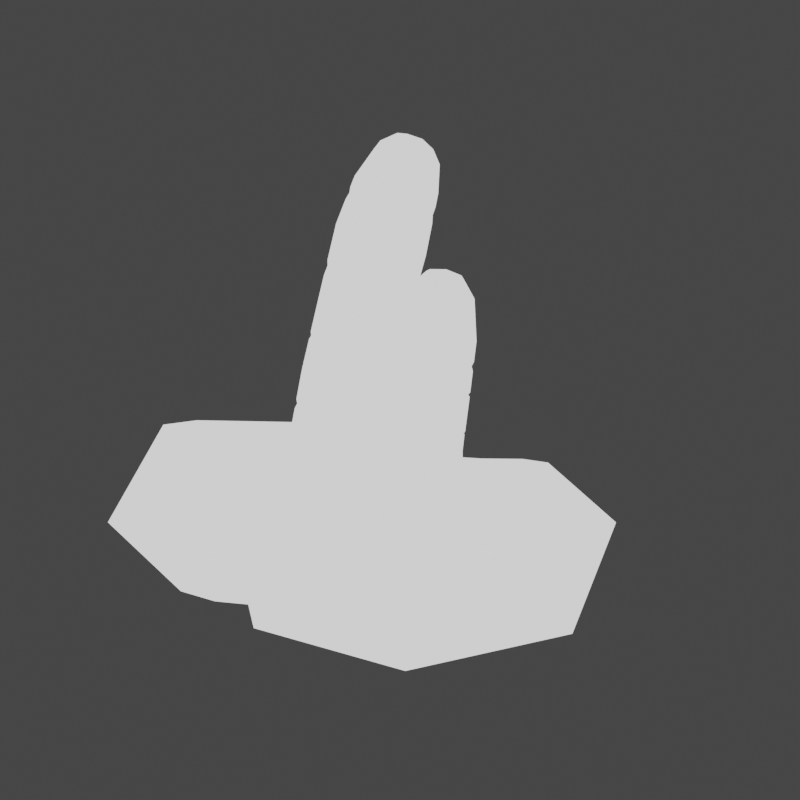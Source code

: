 # Source: Detritive_Trematode.blend  (saved by Blender 2.90.8; exported with 4.5.12 LTS)
import bpy
from mathutils import Matrix  # noqa: F401  (used for matrix-valued properties, if any)

bpy.ops.wm.read_factory_settings(use_empty=True)
scene = bpy.context.scene
scene.name = 'Scene'

# ---- collections
col_collection = bpy.data.collections.new('Collection'); scene.collection.children.link(col_collection)

# ---- images (referenced by path relative to the original .blend; pixels are not part of the script)
import os
ASSET_DIR = os.environ.get("B2B_ASSET_DIR", "")  # directory of the original .blend (textures are referenced by path, not embedded)
HERE = os.path.dirname(os.path.abspath(__file__))  # packed textures are extracted next to this script under _unpacked/

def load_image(name, relpath, width, height, colorspace="sRGB"):
    """Load a texture the original file referenced (path relative to the .blend, or extracted next to this script)."""
    p = next((c for c in (os.path.join(HERE, relpath), os.path.join(ASSET_DIR, relpath)) if relpath and os.path.exists(c)), "")
    if p:
        img = bpy.data.images.load(p, check_existing=True)
        img.name = name
    else:  # same state as the original file: an image datablock whose file is absent (Cycles renders it pink)
        img = bpy.data.images.new(name, width, height)
        img.source = "FILE"
        img.filepath = "//" + (relpath or name)
    img.colorspace_settings.name = colorspace
    return img
img_bodysuit02_base_color = load_image('BodySuit02 Base Color', 'BodySuit02 Base Color.png', 1024, 1024, 'sRGB')

# ---- materials (node trees are filled in below, after node groups)
mat_bodysuit02 = bpy.data.materials.new('BodySuit02')
mat_bodysuit02.alpha_threshold = 0.0
mat_bodysuit02.use_backface_culling = True
mat_bodysuit02.use_transparent_shadow = False
mat_bodysuit02.diffuse_color = (1.0, 1.0, 1.0, 1.0)
mat_bodysuit02.roughness = 0.5
mat_bodysuit02.specular_intensity = 0.0
mat_material_001 = bpy.data.materials.new('Material.001')
mat_material_001.use_backface_culling = True
mat_material_001.use_transparent_shadow = False

# ---- node groups
ng_kirytoonshader_eevee_001 = bpy.data.node_groups.new('KiryToonShader_Eevee.001', 'ShaderNodeTree')
_s = ng_kirytoonshader_eevee_001.interface.new_socket(name='Emission', in_out='OUTPUT', socket_type='NodeSocketShader')
_s = ng_kirytoonshader_eevee_001.interface.new_socket(name='Ver1.00', in_out='OUTPUT', socket_type='NodeSocketFloat')
_s.min_value = 0.0
_s.max_value = 0.0
_s = ng_kirytoonshader_eevee_001.interface.new_socket(name='Strength', in_out='INPUT', socket_type='NodeSocketFloat')
_s.default_value = 1.0
_s.min_value = 0.0
_s.max_value = 1e+06
_s = ng_kirytoonshader_eevee_001.interface.new_socket(name='BaseColor', in_out='INPUT', socket_type='NodeSocketColor')
_s.default_value = (0.214, 0.214, 0.214, 1.0)
_s = ng_kirytoonshader_eevee_001.interface.new_socket(name='Transparency', in_out='INPUT', socket_type='NodeSocketFloat')
_s.subtype = 'FACTOR'
_s.default_value = 1.0
_s.min_value = 0.0
_s.max_value = 1.0
_s = ng_kirytoonshader_eevee_001.interface.new_socket(name='Normal', in_out='INPUT', socket_type='NodeSocketVector')
_s.min_value = 0.0
_s.max_value = -3.403e+38
_s = ng_kirytoonshader_eevee_001.interface.new_socket(name='ShadowColor', in_out='INPUT', socket_type='NodeSocketColor')
_s = ng_kirytoonshader_eevee_001.interface.new_socket(name='Shadow_CTRL(Blue_On__Red_Off)', in_out='INPUT', socket_type='NodeSocketColor')
_s.default_value = (1.0, 1.0, 1.0, 1.0)
_s = ng_kirytoonshader_eevee_001.interface.new_socket(name='ShadowPower', in_out='INPUT', socket_type='NodeSocketFloat')
_s.default_value = 0.5
_s.min_value = 0.0
_s = ng_kirytoonshader_eevee_001.interface.new_socket(name='Shadow_Multiply_or_Mix', in_out='INPUT', socket_type='NodeSocketFloat')
_s.subtype = 'FACTOR'
_s.min_value = 0.0
_s.max_value = 1.0
_s = ng_kirytoonshader_eevee_001.interface.new_socket(name='Shadow_ToonCtrl', in_out='INPUT', socket_type='NodeSocketFloat')
_s.default_value = 5.0
_s.min_value = 0.0
_s.max_value = 1e+04
_s = ng_kirytoonshader_eevee_001.interface.new_socket(name='SpecularColor', in_out='INPUT', socket_type='NodeSocketColor')
_s.default_value = (1.0, 1.0, 1.0, 1.0)
_s = ng_kirytoonshader_eevee_001.interface.new_socket(name='SpcMap', in_out='INPUT', socket_type='NodeSocketColor')
_s.default_value = (1.0, 1.0, 1.0, 1.0)
_s = ng_kirytoonshader_eevee_001.interface.new_socket(name='Roughness', in_out='INPUT', socket_type='NodeSocketFloat')
_s.subtype = 'FACTOR'
_s.default_value = 0.2
_s.min_value = 0.0
_s.max_value = 1.0
_s = ng_kirytoonshader_eevee_001.interface.new_socket(name='Shadow_SpcPower', in_out='INPUT', socket_type='NodeSocketFloat')
_s.subtype = 'FACTOR'
_s.min_value = 0.0
_s.max_value = 1.0
_s = ng_kirytoonshader_eevee_001.interface.new_socket(name='Specular_Add_or_Mix', in_out='INPUT', socket_type='NodeSocketFloat')
_s.subtype = 'FACTOR'
_s.min_value = 0.0
_s.max_value = 1.0
_s = ng_kirytoonshader_eevee_001.interface.new_socket(name='Specular_ToonCtrl', in_out='INPUT', socket_type='NodeSocketFloat')
_s.default_value = 5.0
_s.min_value = 0.0
_s.max_value = 1e+04
_s = ng_kirytoonshader_eevee_001.interface.new_socket(name='HairSpecular_Ctrl(Nomal)', in_out='INPUT', socket_type='NodeSocketVector')
_s.min_value = 0.0
_s.max_value = -3.403e+38
_s = ng_kirytoonshader_eevee_001.interface.new_socket(name='Specular_Default_or_Hair', in_out='INPUT', socket_type='NodeSocketFloat')
_s.subtype = 'FACTOR'
_s.min_value = 0.0
_s.max_value = 1.0
_s = ng_kirytoonshader_eevee_001.interface.new_socket(name='HairSpecular_Height', in_out='INPUT', socket_type='NodeSocketFloat')
_s = ng_kirytoonshader_eevee_001.interface.new_socket(name='HairSpecular_Width', in_out='INPUT', socket_type='NodeSocketFloat')
_s.default_value = 0.2
_s = ng_kirytoonshader_eevee_001.interface.new_socket(name='HairSpecular_Hardness', in_out='INPUT', socket_type='NodeSocketFloat')
_s.default_value = 20.0
_s.min_value = 0.0
_s = ng_kirytoonshader_eevee_001.interface.new_socket(name='RimColor', in_out='INPUT', socket_type='NodeSocketColor')
_s.default_value = (0.214, 0.214, 0.214, 1.0)
_s = ng_kirytoonshader_eevee_001.interface.new_socket(name='RimPower', in_out='INPUT', socket_type='NodeSocketFloat')
_s.default_value = 2.0
_s.min_value = 0.0
_s = ng_kirytoonshader_eevee_001.interface.new_socket(name='Shadow_RimPowar', in_out='INPUT', socket_type='NodeSocketFloat')
_s.subtype = 'FACTOR'
_s.default_value = 0.5
_s.min_value = 0.0
_s.max_value = 1.0
_s = ng_kirytoonshader_eevee_001.interface.new_socket(name='Rim_ToonCtrl', in_out='INPUT', socket_type='NodeSocketFloat')
_s.default_value = 0.25
_s.min_value = 0.0
_s.max_value = 100.0
_N = ng_kirytoonshader_eevee_001.nodes; _L = ng_kirytoonshader_eevee_001.links
n0 = _N.new('NodeFrame'); n0.name = 'Specular_Mix_Frame'; n0.location = (1100, 673)
n0.label = 'Specular_Mix'
n0.width = 872
n1 = _N.new('NodeFrame'); n1.name = 'Rim_Frame'; n1.location = (2176, 764)
n1.label = 'Rim'
n1.width = 2226
n2 = _N.new('NodeFrame'); n2.name = 'Specular_Hair_Frame'; n2.location = (-2264, -452)
n2.label = 'Specular_Hair'
n2.width = 1780
n3 = _N.new('NodeFrame'); n3.name = 'BaseColor_Shadow_Frame'; n3.location = (-3656, 1290)
n3.label = 'BaseColor_Shadow'
n3.width = 3876
n4 = _N.new('NodeFrame'); n4.name = 'Frame'; n4.location = (224, -38)
n4.label = 'Shadow_CTRL(Blue_On__Red_Off)'
n4.width = 451
n5 = _N.new('NodeFrame'); n5.name = 'Specular_Frame'; n5.location = (-2425, 447)
n5.label = 'Specular'
n5.width = 3442
n6 = _N.new('NodeReroute'); n6.name = 'Reroute.019'; n6.location = (38, -38)
n6.width = 16
n7 = _N.new('NodeReroute'); n7.name = 'Reroute.009'; n7.location = (215, -38)
n7.width = 16
n8 = _N.new('ShaderNodeMix'); n8.name = 'Mix.007'; n8.location = (378, -174)
n8.label = 'Specular_Mix'
n8.data_type = 'RGBA'
n9 = _N.new('ShaderNodeMix'); n9.name = 'Mix.009'; n9.location = (375, -378)
n9.label = 'Specular_Add'
n9.width = 172
n9.data_type = 'RGBA'
n9.blend_type = 'ADD'
n10 = _N.new('NodeReroute'); n10.name = 'Reroute.011'; n10.location = (337, -286)
n10.width = 16
n10.socket_idname = 'NodeSocketFloat'
n11 = _N.new('NodeReroute'); n11.name = 'Reroute.010'; n11.location = (67, -531)
n11.width = 16
n12 = _N.new('NodeReroute'); n12.name = 'Reroute.037'; n12.location = (834, -133)
n12.width = 16
n13 = _N.new('ShaderNodeSeparateColor'); n13.name = 'Separate HSV.001'; n13.location = (134, -207)
n14 = _N.new('ShaderNodeMix'); n14.name = 'Mix.010'; n14.location = (630, -99)
n14.label = 'Ctrl_Specular_Add_or_Mix'
n14.width = 175
n14.data_type = 'RGBA'
n15 = _N.new('NodeReroute'); n15.name = 'Reroute.044'; n15.location = (2968, -311)
n15.width = 16
n16 = _N.new('NodeReroute'); n16.name = 'Reroute.039'; n16.location = (304, -168)
n16.width = 16
n17 = _N.new('NodeReroute'); n17.name = 'Reroute.038'; n17.location = (165, -228)
n17.width = 16
n18 = _N.new('ShaderNodeFresnel'); n18.name = 'Fresnel'; n18.location = (732, -374)
n18.width = 196
n19 = _N.new('ShaderNodeMath'); n19.name = 'Math.006'; n19.location = (1371, -534)
n19.operation = 'MULTIPLY'
n19.inputs[1].default_value = -1.0
n19.inputs[2].default_value = 0.0
n20 = _N.new('ShaderNodeMath'); n20.name = 'Math.007'; n20.location = (1538, -533)
n20.inputs[1].default_value = 1.0
n20.inputs[2].default_value = 0.0
n21 = _N.new('ShaderNodeValToRGB'); n21.name = 'ColorRamp.003'; n21.location = (1086, -212)
while len(n21.color_ramp.elements) > 1: n21.color_ramp.elements.remove(n21.color_ramp.elements[-1])
n21.color_ramp.elements[0].position = 0.0; n21.color_ramp.elements[0].color = (0.0, 0.0, 0.0, 1.0)
_e = n21.color_ramp.elements.new(0.125); _e.color = (1.0, 1.0, 1.0, 1.0)
n22 = _N.new('ShaderNodeMath'); n22.name = 'Math.004'; n22.location = (558, -400)
n22.inputs[0].default_value = 1.0
n22.inputs[2].default_value = 0.0
n23 = _N.new('ShaderNodeMath'); n23.name = 'Math.008'; n23.location = (338, -401)
n23.operation = 'MULTIPLY'
n23.inputs[1].default_value = 0.05
n23.inputs[2].default_value = 0.0
n24 = _N.new('ShaderNodeBrightContrast'); n24.name = 'Bright/Contrast.002'; n24.location = (1399, -270)
n25 = _N.new('ShaderNodeMix'); n25.name = 'Mix.014'; n25.location = (2056, -30)
n25.data_type = 'RGBA'
n25.blend_type = 'SCREEN'
n25.inputs[0].default_value = 1.0
n26 = _N.new('ShaderNodeMix'); n26.name = 'Mix.013'; n26.location = (1848, -209)
n26.data_type = 'RGBA'
n26.inputs[6].default_value = (0.0, 0.0, 0.0, 1.0)
n27 = _N.new('ShaderNodeMix'); n27.name = 'Mix.015'; n27.location = (1720, -429)
n27.data_type = 'RGBA'
n27.blend_type = 'MULTIPLY'
n28 = _N.new('ShaderNodeValToRGB'); n28.name = 'ColorRamp'; n28.location = (-2762, -287)
while len(n28.color_ramp.elements) > 1: n28.color_ramp.elements.remove(n28.color_ramp.elements[-1])
n28.color_ramp.elements[0].position = 0.05; n28.color_ramp.elements[0].color = (1.0, 1.0, 1.0, 1.0)
_e = n28.color_ramp.elements.new(0.95); _e.color = (0.0, 0.0, 0.0, 1.0)
n29 = _N.new('NodeReroute'); n29.name = 'Reroute.043'; n29.location = (-2497, -322)
n29.width = 16
n30 = _N.new('NodeReroute'); n30.name = 'Reroute.004'; n30.location = (-2791, -477)
n30.width = 16
n30.socket_idname = 'NodeSocketFloat'
n30.inputs[0].default_value = 0.0
n31 = _N.new('NodeReroute'); n31.name = 'Reroute.005'; n31.location = (-2931, -485)
n31.width = 16
n32 = _N.new('NodeReroute'); n32.name = 'Reroute.021'; n32.location = (1742, -63)
n32.width = 16
n33 = _N.new('NodeReroute'); n33.name = 'Reroute.034'; n33.location = (642, -191)
n33.width = 16
n34 = _N.new('ShaderNodeMath'); n34.name = 'Math.001'; n34.location = (639, -217)
n34.inputs[2].default_value = 0.0
n35 = _N.new('ShaderNodeVectorMath'); n35.name = 'Vector Math'; n35.location = (396, -277)
n35.operation = 'DOT_PRODUCT'
n36 = _N.new('ShaderNodeNewGeometry'); n36.name = 'Geometry'; n36.location = (112, -349)
n37 = _N.new('ShaderNodeValToRGB'); n37.name = 'ColorRamp.002'; n37.location = (829, -212)
while len(n37.color_ramp.elements) > 1: n37.color_ramp.elements.remove(n37.color_ramp.elements[-1])
n37.color_ramp.elements[0].position = 0.0; n37.color_ramp.elements[0].color = (0.0, 0.0, 0.0, 1.0)
_e = n37.color_ramp.elements.new(0.5); _e.color = (1.0, 1.0, 1.0, 1.0)
_e = n37.color_ramp.elements.new(1.0); _e.color = (0.0, 0.0, 0.0, 1.0)
n38 = _N.new('ShaderNodeMath'); n38.name = 'Math.002'; n38.location = (1114, -213)
n38.inputs[2].default_value = 0.0
n39 = _N.new('ShaderNodeMix'); n39.name = 'Mix.012'; n39.location = (1556, -30)
n39.data_type = 'RGBA'
n39.blend_type = 'MULTIPLY'
n40 = _N.new('ShaderNodeMath'); n40.name = 'Math.003'; n40.location = (1311, -252)
n40.operation = 'POWER'
n40.inputs[2].default_value = 0.0
n41 = _N.new('ShaderNodeInvert'); n41.name = 'Invert.004'; n41.location = (1286, -53)
n42 = _N.new('NodeReroute'); n42.name = 'Reroute.002'; n42.location = (2633, -699)
n42.width = 16
n43 = _N.new('ShaderNodeMix'); n43.name = 'Mix'; n43.location = (2667, -543)
n43.data_type = 'RGBA'
n43.blend_type = 'COLOR'
n43.inputs[0].default_value = 1.0
n43.inputs[6].default_value = (1.0, 1.0, 1.0, 1.0)
n44 = _N.new('ShaderNodeInvert'); n44.name = 'Invert'; n44.location = (2832, -497)
n45 = _N.new('ShaderNodeHueSaturation'); n45.name = 'Hue Saturation Value'; n45.location = (2991, -504)
n45.hide = True
n45.inputs[0].default_value = 1.0
n46 = _N.new('ShaderNodeMix'); n46.name = 'Mix.004'; n46.location = (2746, -249)
n46.label = 'Shadow_Multiplication'
n46.width = 172
n46.data_type = 'RGBA'
n46.blend_type = 'MULTIPLY'
n47 = _N.new('ShaderNodeMix'); n47.name = 'Mix.002'; n47.location = (3650, -117)
n47.data_type = 'RGBA'
n47.blend_type = 'SCREEN'
n47.inputs[0].default_value = 0.15
n48 = _N.new('NodeReroute'); n48.name = 'Reroute.045'; n48.location = (2451, -153)
n48.width = 16
n49 = _N.new('NodeReroute'); n49.name = 'Reroute.001'; n49.location = (2678, -383)
n49.width = 16
n50 = _N.new('NodeReroute'); n50.name = 'Reroute'; n50.location = (2678, -406)
n50.width = 16
n51 = _N.new('NodeReroute'); n51.name = 'Reroute.032'; n51.location = (2295, -773)
n51.width = 16
n52 = _N.new('NodeReroute'); n52.name = 'Reroute.020'; n52.location = (3838, -152)
n52.width = 16
n53 = _N.new('NodeReroute'); n53.name = 'Reroute.003'; n53.location = (1752, -697)
n53.width = 16
n54 = _N.new('ShaderNodeMix'); n54.name = 'Mix.001'; n54.location = (2910, -37)
n54.label = 'Shadow_Mix'
n54.data_type = 'RGBA'
n55 = _N.new('NodeReroute'); n55.name = 'Reroute.006'; n55.location = (1788, -102)
n55.width = 16
n55.socket_idname = 'NodeSocketFloat'
n56 = _N.new('ShaderNodeMix'); n56.name = 'Mix.018'; n56.location = (2169, -104)
n56.data_type = 'RGBA'
n56.inputs[6].default_value = (1.0, 1.0, 1.0, 1.0)
n57 = _N.new('ShaderNodeShaderToRGB'); n57.name = 'Shader to RGB'; n57.location = (527, -347)
n58 = _N.new('ShaderNodeEeveeSpecular'); n58.name = 'Specular'; n58.location = (354, -395)
n58.inputs[0].default_value = (1.0, 1.0, 1.0, 1.0)
n58.inputs[1].default_value = (0.0, 0.0, 0.0, 1.0)
n58.inputs[2].default_value = 0.0
n59 = _N.new('NodeReroute'); n59.name = 'Reroute.008'; n59.location = (770, -384)
n59.width = 16
n60 = _N.new('ShaderNodeMath'); n60.name = 'Math'; n60.location = (967, -270)
n60.operation = 'POWER'
n60.inputs[2].default_value = 0.0
n61 = _N.new('ShaderNodeMath'); n61.name = 'Math.005'; n61.location = (788, -479)
n61.operation = 'MULTIPLY'
n61.inputs[0].default_value = 10.0
n61.inputs[2].default_value = 0.0
n62 = _N.new('ShaderNodeInvert'); n62.name = 'Invert.002'; n62.location = (1770, -273)
n63 = _N.new('ShaderNodeSeparateColor'); n63.name = 'Separate RGB'; n63.location = (281, -30)
n64 = _N.new('ShaderNodeBrightContrast'); n64.name = 'Bright/Contrast'; n64.location = (1244, -314)
n65 = _N.new('ShaderNodeMix'); n65.name = 'Mix.020'; n65.location = (1492, -199)
n65.data_type = 'RGBA'
n65.clamp_result = True
n65.inputs[6].default_value = (1.0, 1.0, 1.0, 1.0)
n66 = _N.new('NodeReroute'); n66.name = 'Reroute.033'; n66.location = (727, -773)
n66.width = 16
n67 = _N.new('ShaderNodeMix'); n67.name = 'Mix.003'; n67.location = (3409, -44)
n67.label = 'Ctrl_Shadow_Multiply_or_Mix'
n67.width = 196
n67.data_type = 'RGBA'
n68 = _N.new('NodeGroupInput'); n68.name = 'Group Input.005'; n68.location = (30, -528)
n69 = _N.new('NodeGroupInput'); n69.name = 'Group Input.015'; n69.location = (30, -37)
n69.width = 216
n70 = _N.new('NodeGroupInput'); n70.name = 'Group Input.006'; n70.location = (526, -464)
n71 = _N.new('NodeGroupInput'); n71.name = 'Group Input.007'; n71.location = (2476, -346)
n72 = _N.new('NodeGroupInput'); n72.name = 'Group Input.008'; n72.location = (3168, -30)
n72.width = 185
n73 = _N.new('NodeGroupInput'); n73.name = 'Group Input.011'; n73.location = (30, -266)
n73.width = 228
n74 = _N.new('NodeGroupInput'); n74.name = 'Group Input.012'; n74.location = (291, -471)
n74.width = 228
n75 = _N.new('NodeGroupInput'); n75.name = 'Group Input.013'; n75.location = (838, -476)
n75.width = 228
n76 = _N.new('NodeGroupInput'); n76.name = 'Group Input.017'; n76.location = (1011, -101)
n76.width = 228
n77 = _N.new('NodeGroupInput'); n77.name = 'Group Input.001'; n77.location = (313, -59)
n77.width = 228
n78 = _N.new('NodeGroupInput'); n78.name = 'Group Input.009'; n78.location = (30, -501)
n78.width = 228
n79 = _N.new('NodeGroupInput'); n79.name = 'Group Input.010'; n79.location = (1078, -453)
n79.width = 228
n80 = _N.new('ShaderNodeEmission'); n80.name = 'Emission'; n80.location = (4773, 751)
n81 = _N.new('ShaderNodeMixShader'); n81.name = 'Mix Shader'; n81.location = (5009, 746)
n82 = _N.new('ShaderNodeBsdfTransparent'); n82.name = 'Transparent BSDF'; n82.location = (4800, 574)
n83 = _N.new('NodeGroupInput'); n83.name = 'Group Input'; n83.location = (4592, 618)
n84 = _N.new('NodeGroupOutput'); n84.name = 'Group Output.001'; n84.location = (5215, 744)
n84.inputs[1].default_value = 0.0
n85 = _N.new('ShaderNodeMix'); n85.name = 'Mix.016'; n85.location = (1168, -253)
n85.data_type = 'RGBA'
n85.blend_type = 'MULTIPLY'
n85.inputs[0].default_value = 1.0
n86 = _N.new('ShaderNodeEeveeSpecular'); n86.name = 'Specular.001'; n86.location = (369, -402)
n86.inputs[0].default_value = (0.0, 0.0, 0.0, 1.0)
n86.inputs[1].default_value = (1.0, 1.0, 1.0, 1.0)
n87 = _N.new('ShaderNodeShaderToRGB'); n87.name = 'Shader to RGB.001'; n87.location = (541, -354)
n88 = _N.new('ShaderNodeBrightContrast'); n88.name = 'Bright/Contrast.001'; n88.location = (1479, -358)
n89 = _N.new('NodeReroute'); n89.name = 'Reroute.007'; n89.location = (1378, -463)
n89.width = 16
n90 = _N.new('ShaderNodeMix'); n90.name = 'Mix.011'; n90.location = (2064, -144)
n90.label = 'Ctrl_Specular_Nomal_or_Hair'
n90.width = 207
n90.data_type = 'RGBA'
n91 = _N.new('NodeReroute'); n91.name = 'Reroute.022'; n91.location = (1969, -322)
n91.width = 16
n92 = _N.new('NodeReroute'); n92.name = 'Reroute.012'; n92.location = (3404, -260)
n92.width = 16
n93 = _N.new('ShaderNodeHueSaturation'); n93.name = 'Hue Saturation Value.001'; n93.location = (2823, -456)
n93.hide = True
n93.inputs[0].default_value = 1.0
n94 = _N.new('ShaderNodeInvert'); n94.name = 'Invert.001'; n94.location = (2664, -449)
n95 = _N.new('ShaderNodeMix'); n95.name = 'Mix.005'; n95.location = (2499, -495)
n95.data_type = 'RGBA'
n95.blend_type = 'COLOR'
n95.inputs[0].default_value = 1.0
n95.inputs[6].default_value = (1.0, 1.0, 1.0, 1.0)
n96 = _N.new('ShaderNodeMix'); n96.name = 'Mix.006'; n96.location = (3154, -233)
n96.data_type = 'RGBA'
n96.blend_type = 'SCREEN'
n96.inputs[0].default_value = 0.35
n97 = _N.new('NodeGroupInput'); n97.name = 'Group Input.002'; n97.location = (30, -546)
n97.width = 221
n98 = _N.new('NodeGroupInput'); n98.name = 'Group Input.014'; n98.location = (996, -394)
n98.width = 130
n99 = _N.new('NodeGroupInput'); n99.name = 'Group Input.003'; n99.location = (1757, -224)
n99.width = 221
n100 = _N.new('NodeGroupInput'); n100.name = 'Group Input.004'; n100.location = (2052, -346)
n100.width = 221
n101 = _N.new('NodeGroupInput'); n101.name = 'Group Input.016'; n101.location = (2467, -76)
n101.width = 164
n102 = _N.new('ShaderNodeMix'); n102.name = 'Mix.008'; n102.location = (2422, -200)
n102.label = 'Specular_Mix'
n102.data_type = 'RGBA'
n102.inputs[6].default_value = (0.0, 0.0, 0.0, 1.0)
n103 = _N.new('ShaderNodeMix'); n103.name = 'Mix.019'; n103.location = (2857, -190)
n103.data_type = 'RGBA'
n103.blend_type = 'MULTIPLY'
n104 = _N.new('ShaderNodeInvert'); n104.name = 'Invert.003'; n104.location = (2661, -30)
n4.parent = n3
n6.parent = n0
n7.parent = n0
n8.parent = n0
n9.parent = n0
n10.parent = n0
n11.parent = n0
n12.parent = n0
n13.parent = n0
n14.parent = n0
n16.parent = n1
n17.parent = n1
n18.parent = n1
n19.parent = n1
n20.parent = n1
n21.parent = n1
n22.parent = n1
n23.parent = n1
n24.parent = n1
n25.parent = n1
n26.parent = n1
n27.parent = n1
n32.parent = n2
n33.parent = n2
n34.parent = n2
n35.parent = n2
n36.parent = n2
n37.parent = n2
n38.parent = n2
n39.parent = n2
n40.parent = n2
n41.parent = n2
n42.parent = n3
n43.parent = n3
n44.parent = n3
n45.parent = n3
n46.parent = n3
n47.parent = n3
n48.parent = n3
n49.parent = n3
n50.parent = n3
n51.parent = n3
n52.parent = n3
n53.parent = n3
n54.parent = n3
n55.parent = n3
n56.parent = n3
n57.parent = n3
n58.parent = n3
n59.parent = n3
n60.parent = n3
n61.parent = n3
n62.parent = n3
n63.parent = n4
n64.parent = n3
n65.parent = n3
n66.parent = n3
n67.parent = n3
n68.parent = n3
n69.parent = n4
n70.parent = n3
n71.parent = n3
n72.parent = n3
n73.parent = n2
n74.parent = n2
n75.parent = n2
n76.parent = n2
n77.parent = n0
n78.parent = n1
n79.parent = n1
n85.parent = n5
n86.parent = n5
n87.parent = n5
n88.parent = n5
n89.parent = n5
n90.parent = n5
n91.parent = n5
n92.parent = n5
n93.parent = n5
n94.parent = n5
n95.parent = n5
n96.parent = n5
n97.parent = n5
n98.parent = n5
n99.parent = n5
n100.parent = n5
n101.parent = n5
n102.parent = n5
n103.parent = n5
n104.parent = n5
_L.new(n58.outputs[0], n57.inputs[0])
_L.new(n48.outputs[0], n54.inputs[0])
_L.new(n50.outputs[0], n54.inputs[7])
_L.new(n49.outputs[0], n54.inputs[6])
_L.new(n42.outputs[0], n43.inputs[7])
_L.new(n43.outputs[2], n44.inputs[1])
_L.new(n44.outputs[0], n45.inputs[4])
_L.new(n54.outputs[2], n67.inputs[7])
_L.new(n45.outputs[0], n47.inputs[7])
_L.new(n86.outputs[0], n87.inputs[0])
_L.new(n67.outputs[2], n47.inputs[6])
_L.new(n49.outputs[0], n46.inputs[6])
_L.new(n50.outputs[0], n46.inputs[7])
_L.new(n89.outputs[0], n95.inputs[7])
_L.new(n95.outputs[2], n94.inputs[1])
_L.new(n94.outputs[0], n93.inputs[4])
_L.new(n93.outputs[0], n96.inputs[7])
_L.new(n89.outputs[0], n88.inputs[0])
_L.new(n8.outputs[2], n14.inputs[7])
_L.new(n7.outputs[0], n8.inputs[6])
_L.new(n10.outputs[0], n8.inputs[0])
_L.new(n11.outputs[0], n8.inputs[7])
_L.new(n6.outputs[0], n7.inputs[0])
_L.new(n92.outputs[0], n11.inputs[0])
_L.new(n11.outputs[0], n13.inputs[0])
_L.new(n13.outputs[2], n10.inputs[0])
_L.new(n10.outputs[0], n9.inputs[0])
_L.new(n11.outputs[0], n9.inputs[7])
_L.new(n7.outputs[0], n9.inputs[6])
_L.new(n96.outputs[2], n92.inputs[0])
_L.new(n47.outputs[2], n52.inputs[0])
_L.new(n37.outputs[0], n38.inputs[0])
_L.new(n34.outputs[0], n37.inputs[0])
_L.new(n38.outputs[0], n40.inputs[0])
_L.new(n90.outputs[2], n102.inputs[0])
_L.new(n40.outputs[0], n39.inputs[6])
_L.new(n91.outputs[0], n90.inputs[7])
_L.new(n32.outputs[0], n91.inputs[0])
_L.new(n9.outputs[2], n14.inputs[6])
_L.new(n39.outputs[2], n32.inputs[0])
_L.new(n51.outputs[0], n66.inputs[0])
_L.new(n29.outputs[0], n33.inputs[0])
_L.new(n46.outputs[2], n67.inputs[6])
_L.new(n36.outputs[1], n35.inputs[1])
_L.new(n35.outputs[1], n34.inputs[0])
_L.new(n18.outputs[0], n21.inputs[0])
_L.new(n22.outputs[0], n18.inputs[0])
_L.new(n21.outputs[0], n24.inputs[0])
_L.new(n14.outputs[2], n12.inputs[0])
_L.new(n16.outputs[0], n25.inputs[6])
_L.new(n12.outputs[0], n17.inputs[0])
_L.new(n17.outputs[0], n16.inputs[0])
_L.new(n25.outputs[2], n80.inputs[0])
_L.new(n29.outputs[0], n15.inputs[0])
_L.new(n33.outputs[0], n39.inputs[7])
_L.new(n15.outputs[0], n27.inputs[7])
_L.new(n48.outputs[0], n46.inputs[0])
_L.new(n48.outputs[0], n51.inputs[0])
_L.new(n97.outputs[3], n86.inputs[5])
_L.new(n100.outputs[9], n102.inputs[7])
_L.new(n68.outputs[3], n58.inputs[5])
_L.new(n71.outputs[1], n49.inputs[0])
_L.new(n71.outputs[4], n50.inputs[0])
_L.new(n78.outputs[21], n23.inputs[0])
_L.new(n73.outputs[15], n35.inputs[0])
_L.new(n74.outputs[17], n34.inputs[1])
_L.new(n75.outputs[18], n38.inputs[1])
_L.new(n75.outputs[19], n40.inputs[1])
_L.new(n83.outputs[0], n80.inputs[1])
_L.new(n70.outputs[6], n60.inputs[1])
_L.new(n61.outputs[0], n64.inputs[2])
_L.new(n70.outputs[8], n61.inputs[1])
_L.new(n97.outputs[14], n88.inputs[2])
_L.new(n79.outputs[20], n26.inputs[7])
_L.new(n79.outputs[22], n19.inputs[0])
_L.new(n88.outputs[0], n90.inputs[6])
_L.new(n19.outputs[0], n20.inputs[0])
_L.new(n20.outputs[0], n27.inputs[0])
_L.new(n97.outputs[11], n86.inputs[2])
_L.new(n72.outputs[7], n67.inputs[0])
_L.new(n77.outputs[13], n14.inputs[0])
_L.new(n79.outputs[23], n24.inputs[2])
_L.new(n23.outputs[0], n22.inputs[1])
_L.new(n99.outputs[16], n90.inputs[0])
_L.new(n26.outputs[2], n25.inputs[7])
_L.new(n24.outputs[0], n27.inputs[6])
_L.new(n27.outputs[2], n26.inputs[0])
_L.new(n80.outputs[0], n81.inputs[2])
_L.new(n85.outputs[2], n89.inputs[0])
_L.new(n98.outputs[10], n85.inputs[7])
_L.new(n81.outputs[0], n84.inputs[0])
_L.new(n83.outputs[2], n81.inputs[0])
_L.new(n82.outputs[0], n81.inputs[1])
_L.new(n52.outputs[0], n6.inputs[0])
_L.new(n69.outputs[5], n63.inputs[0])
_L.new(n53.outputs[0], n42.inputs[0])
_L.new(n66.outputs[0], n31.inputs[0])
_L.new(n28.outputs[0], n29.inputs[0])
_L.new(n29.outputs[0], n103.inputs[7])
_L.new(n101.outputs[12], n104.inputs[1])
_L.new(n104.outputs[0], n103.inputs[0])
_L.new(n31.outputs[0], n28.inputs[0])
_L.new(n76.outputs[12], n41.inputs[1])
_L.new(n41.outputs[0], n39.inputs[0])
_L.new(n56.outputs[2], n48.inputs[0])
_L.new(n55.outputs[0], n56.inputs[0])
_L.new(n59.outputs[0], n60.inputs[0])
_L.new(n59.outputs[0], n53.inputs[0])
_L.new(n62.outputs[0], n56.inputs[7])
_L.new(n63.outputs[0], n55.inputs[0])
_L.new(n57.outputs[0], n59.inputs[0])
_L.new(n63.outputs[2], n65.inputs[0])
_L.new(n60.outputs[0], n64.inputs[0])
_L.new(n64.outputs[0], n65.inputs[7])
_L.new(n65.outputs[2], n62.inputs[1])
_L.new(n87.outputs[0], n85.inputs[6])
_L.new(n102.outputs[2], n103.inputs[6])
_L.new(n103.outputs[2], n96.inputs[6])
n84.is_active_output = True

# ---- material node trees
mat_bodysuit02.use_nodes = True; mat_bodysuit02.node_tree.nodes.clear()
_N = mat_bodysuit02.node_tree.nodes; _L = mat_bodysuit02.node_tree.links
n0 = _N.new('ShaderNodeBump'); n0.name = 'Bump'; n0.location = (-160, 215)
n0.inputs[0].default_value = 0.0
n0.inputs[1].default_value = 1.0
n0.inputs[2].default_value = 1.0
n1 = _N.new('ShaderNodeTexNoise'); n1.name = 'Musgrave Texture'; n1.location = (-362, 305)
n1.width = 150
n1.normalize = False
n1.inputs[2].default_value = 50.0
n1.inputs[3].default_value = 0.0
n1.inputs[4].default_value = 1.0
n1.inputs[5].default_value = 1.0
n2 = _N.new('ShaderNodeUVMap'); n2.name = 'UV Map'; n2.location = (-533, 229)
n2.uv_map = 'UVMap'
n3 = _N.new('ShaderNodeAttribute'); n3.name = 'Attribute'; n3.location = (-360, -1)
n3.width = 342
n3.attribute_name = 'Test_Shadow_CTRL(Blue_On__Red_Off)'
n4 = _N.new('ShaderNodeNormal'); n4.name = 'Normal'; n4.location = (-162, -208)
n4.inputs[0].default_value = (0.0, 0.0, 0.0)
n5 = _N.new('ShaderNodeOutputMaterial'); n5.name = 'Material Output'; n5.location = (901, 203)
n5.target = 'EEVEE'
n6 = _N.new('ShaderNodeGroup'); n6.name = 'Kiry_ToonNode'; n6.location = (61, 188)
n6.width = 306
n6.node_tree = ng_kirytoonshader_eevee_001
n6.inputs[0].default_value = 1.0
n6.inputs[2].default_value = 1.0
n6.inputs[4].default_value = (0.07655, 0.07635, 0.0713, 1.0)
n6.inputs[5].default_value = (1.0, 1.0, 1.0, 1.0)
n6.inputs[6].default_value = 0.75
n6.inputs[7].default_value = 0.0
n6.inputs[8].default_value = 7.5
n6.inputs[9].default_value = (0.3171, 0.4672, 0.454, 1.0)
n6.inputs[10].default_value = (1.0, 1.0, 1.0, 1.0)
n6.inputs[11].default_value = 0.0
n6.inputs[12].default_value = 0.0
n6.inputs[13].default_value = 0.0
n6.inputs[14].default_value = 24.6
n6.inputs[16].default_value = 0.0
n6.inputs[17].default_value = 0.47
n6.inputs[18].default_value = 0.05
n6.inputs[19].default_value = 4.34
n6.inputs[20].default_value = (0.07285, 0.09659, 0.09864, 1.0)
n6.inputs[21].default_value = 1.16
n6.inputs[22].default_value = 0.5
n6.inputs[23].default_value = 100.0
n7 = _N.new('ShaderNodeTexImage'); n7.name = 'Image Texture'; n7.location = (-165, 557)
n7.image = img_bodysuit02_base_color
_L.new(n2.outputs[0], n1.inputs[0])
_L.new(n1.outputs[0], n0.inputs[3])
_L.new(n0.outputs[0], n6.inputs[3])
_L.new(n4.outputs[0], n6.inputs[15])
_L.new(n6.outputs[0], n5.inputs[0])
_L.new(n7.outputs[0], n6.inputs[1])
n5.is_active_output = True
mat_material_001.use_nodes = True; mat_material_001.node_tree.nodes.clear()
_N = mat_material_001.node_tree.nodes; _L = mat_material_001.node_tree.links
n0 = _N.new('ShaderNodeOutputMaterial'); n0.name = 'Material Output'; n0.location = (300, 300)
n1 = _N.new('ShaderNodeEmission'); n1.name = 'Emission'; n1.location = (10, 300)
_L.new(n1.outputs[0], n0.inputs[0])
n0.is_active_output = True

# ---- world
world_world = bpy.data.worlds.new('World'); scene.world = world_world
world_world.use_nodes = True; world_world.node_tree.nodes.clear()
_N = world_world.node_tree.nodes; _L = world_world.node_tree.links
n0 = _N.new('ShaderNodeOutputWorld'); n0.name = 'World Output'; n0.location = (300, 300)
n1 = _N.new('ShaderNodeBackground'); n1.name = 'Background'; n1.location = (10, 300)
n1.inputs[0].default_value = (0.05088, 0.05088, 0.05088, 1.0)
_L.new(n1.outputs[0], n0.inputs[0])
n0.is_active_output = True
world_world.color = (0.05088, 0.05088, 0.05088)
world_world.use_sun_shadow = False
world_world.sun_shadow_jitter_overblur = 0.0

# ---- cameras
cam_camera = bpy.data.cameras.new('Camera')
cam_camera.clip_end = 100.0
cam_camera.ortho_scale = 7.314

# ---- lights
light_light = bpy.data.lights.new('Light', 'AREA')
light_light.transmission_factor = 0.0
light_light.energy = 409.7
light_light.shadow_soft_size = 5.95
light_light.shadow_maximum_resolution = 0.006
light_light.use_absolute_resolution = True
light_light.size = 5.95
light_light.size_y = 0.1

# ---- meshes
me_cube = bpy.data.meshes.new('Cube')
me_cube.from_pydata([(0.449, 0.2165, 0.3509), (0.1687, 0.1488, -0.8165), (0.449, -0.02037, 0.352), (0.1687, -0.1294, -0.8362), (0.2282, 0.2165, 0.433), (-0.1075, 0.1488, -0.9001), (0.2282, -0.02037, 0.4341), (-0.1075, -0.1294, -0.8563), (0.4565, 0.04714, 0.5371), (0.3473, 0.04714, 0.5812), (0.4565, 0.1649, 0.5371), (0.3473, 0.1649, 0.5812), (-0.2486, 0.2486, -1.206), (-0.2561, -0.2439, -1.141), (0.2411, 0.2533, -1.082), (0.2186, -0.2299, -1.176), (-0.6189, 0.5668, -1.199), (-0.6579, -0.6039, -1.229), (0.5799, 0.5923, -1.25), (0.463, -0.5275, -1.321), (-0.6339, 0.4273, -1.329), (-0.6857, -0.6507, -1.349), (0.5549, 0.4649, -1.374), (0.4535, -0.5788, -1.383), (0.3811, 0.1657, -0.2588), (0.311, 0.08151, -0.8844), (0.5915, 0.2681, -0.2919), (0.5601, 0.2041, -0.9011), (0.4849, -0.04724, -0.2558), (0.4339, -0.1681, -0.8105), (0.6953, 0.05517, -0.289), (0.683, -0.04557, -0.9058), (0.5879, 0.2186, -0.03188), (0.6394, 0.1127, -0.03128), (0.4835, 0.1679, -0.01167), (0.535, 0.06201, -0.01107), (0.3747, -0.3375, -1.179), (0.8197, -0.1264, -1.173), (0.1539, 0.09956, -1.174), (0.5972, 0.2932, -1.078), (0.2532, -0.8104, -1.327), (1.32, -0.3275, -1.226), (-0.3, 0.2534, -1.237), (0.7559, 0.6439, -1.098), (0.3849, -0.7621, -1.365), (1.375, -0.3317, -1.278), (-0.1747, 0.2874, -1.38), (0.8061, 0.6581, -1.202), (0.3082, 0.1883, -0.2706), (0.05597, -0.07522, -0.1321), (0.3082, -0.07522, -0.2509), (0.05597, 0.1883, -0.1572), (-0.1593, 0.009716, -0.801), (0.03061, 0.201, -0.8821), (0.225, 0.1628, -0.5386), (0.1457, -0.04915, 0.2218), (0.225, -0.1025, -0.559), (-0.03411, 0.1628, -0.4823), (0.3386, -0.06479, 0.3966), (0.4904, 0.09807, 0.3395), (0.03061, -0.1816, -0.9205), (0.1868, 0.09807, 0.452), (0.3386, 0.2609, 0.3947), (0.2205, 0.009716, -0.8966), (0.4052, 0.03833, 0.5671), (0.4679, 0.106, 0.5417), (0.3424, 0.106, 0.5925), (0.4052, 0.1737, 0.5671), (0.2989, 0.1956, 0.544), (0.467, 0.1956, 0.4769), (0.467, 0.01446, 0.477), (0.2989, 0.01446, 0.5441), (-0.3428, 0.0005834, -1.187), (-0.0009362, 0.3424, -1.081), (-0.02153, -0.3284, -1.145), (0.3203, 0.01342, -1.114), (0.1666, 0.1656, -0.9992), (-0.1599, 0.165, -1.04), (-0.1608, -0.162, -1.134), (0.1638, -0.1603, -1.027), (-0.8559, -0.02807, -1.018), (-0.004873, 0.7943, -1.226), (-0.1121, -0.7804, -1.231), (0.7389, 0.04194, -1.171), (0.3299, -0.3647, -1.175), (0.3978, 0.4283, -1.24), (-0.4205, 0.414, -1.216), (-0.4432, -0.4075, -1.124), (-0.8008, -0.1276, -1.207), (-0.03136, 0.5592, -1.379), (-0.1257, -0.7463, -1.436), (0.6436, -0.05953, -1.328), (-0.7832, -0.7327, -1.252), (0.5453, -0.6391, -1.271), (-0.7343, 0.5864, -1.29), (0.6811, 0.6204, -1.296), (0.5815, -0.1536, -0.8639), (0.3258, -0.06627, -0.8898), (0.3417, 0.1239, -0.5457), (0.6906, 0.00293, -0.5678), (0.5753, 0.2382, -0.5509), (0.4569, -0.1114, -0.5314), (0.6829, 0.1808, -0.2932), (0.4668, 0.2568, -0.2737), (0.6682, 0.1022, -0.8209), (0.6096, -0.03596, -0.2689), (0.3935, 0.04003, -0.2488), (0.4125, 0.1896, -0.8828), (0.6227, 0.1701, -0.02463), (0.5331, 0.2019, -0.01336), (0.5923, 0.08009, -0.01267), (0.5027, 0.1119, -0.001403), (0.5134, 0.01379, -0.06998), (0.4341, 0.1767, -0.07103), (0.5947, 0.2547, -0.101), (0.674, 0.09175, -0.09998), (0.6388, -0.3123, -1.186), (0.181, -0.1569, -1.167), (0.7917, 0.1213, -1.025), (0.334, 0.2767, -1.131), (0.2694, 0.07159, -1.081), (0.4144, -0.2212, -1.133), (0.7081, -0.07739, -1.068), (0.5629, 0.2132, -1.003), (0.8915, -0.7598, -1.267), (-0.2225, -0.3604, -1.427), (1.237, 0.2401, -1.004), (0.1232, 0.6395, -1.258), (0.6689, 0.4526, -1.142), (-0.07238, 0.1627, -1.26), (0.3024, -0.5649, -1.129), (1.049, -0.2218, -1.194), (0.9563, -0.6663, -1.307), (7.375e-05, -0.2801, -1.42), (1.213, 0.2128, -1.199), (0.2563, 0.5989, -1.302), (1.491, -0.3829, -1.236), (0.8196, 0.7672, -1.134), (0.2867, -0.9226, -1.346), (-0.37, 0.3318, -1.255), (0.3907, 0.211, 0.05706), (-0.03411, -0.1025, -0.4929), (0.3907, -0.04915, 0.0711), (0.1457, 0.211, 0.204), (0.1821, 0.2377, -0.219), (0.3555, 0.05653, -0.2789), (0.008686, 0.05653, -0.125), (0.1821, -0.1246, -0.189), (0.3833, 0.2288, 0.5126), (0.2682, -0.09793, 0.1499), (0.09973, 0.08095, 0.2406), (0.003709, 0.2266, -1.094), (0.4366, 0.08095, 0.03757), (0.2682, 0.2598, 0.1266), (0.4119, 0.106, 0.5838), (0.3833, -0.01871, 0.5127), (0.2685, 0.105, 0.5584), (0.4981, 0.105, 0.4669), (0.513, 0.03711, -1.16), (0.001134, -0.2224, -1.135), (-0.2214, 0.001287, -1.142), (0.2262, 0.002892, -1.094), (-0.1365, -0.9306, -1.307), (-0.002833, 0.5725, -1.165), (-0.06515, -0.5375, -1.269), (-0.581, -0.002124, -1.085), (-0.08015, -0.1129, -1.398), (-1.02, -0.0862, -1.046), (0.8739, 0.001846, -1.315), (-0.009194, 0.8462, -1.305), (0.4444, 0.08103, -0.06274), (0.6768, 0.142, -0.5622), (0.5954, -0.09835, -0.5511), (0.2869, -0.1015, -0.9944), (0.4369, 0.2252, -0.5477), (0.3555, -0.01518, -0.538), (0.5655, 0.1424, 0.00473), (0.6639, 0.1875, -0.1037), (0.6083, 0.02301, -0.08244), (0.5, 0.2456, -0.08394), (0.2274, 0.4391, -1.226), (0.6905, 0.09465, -1.119), (0.5885, -0.204, -1.1), (0.3889, 0.1971, -1.047), (1.383, 0.2846, -1.08), (-0.02447, -0.2604, -1.252), (0.9985, 0.1747, -1.135), (0.7466, -0.5248, -1.22), (0.6244, -0.02655, -1.392), (1.016, -0.8809, -1.296), (0.09943, 0.7783, -1.288), (-0.2672, -0.3872, -1.448), (0.09545, 0.2126, -0.5295), (0.2736, 0.03014, -0.5783), (-0.0827, 0.03014, -0.4927), (0.09545, -0.1523, -0.5119), (0.2602, 0.1706, -0.4102), (0.2602, -0.08524, -0.4115), (0.0128, 0.1706, -0.3295), (0.0128, -0.08524, -0.3234), (0.1365, 0.2185, -0.3819), (0.3066, 0.04266, -0.4342), (-0.03359, 0.04266, -0.3201), (0.1365, -0.1332, -0.3592), (0.2596, 0.1734, -0.4273), (0.2596, -0.09119, -0.431), (0.003307, 0.1734, -0.3472), (0.1314, 0.223, -0.4005), (0.3076, 0.0411, -0.4539), (-0.04474, 0.0411, -0.3399), (0.1314, -0.1408, -0.3778), (0.003307, -0.09119, -0.343), (0.01485, -0.08769, -0.2968), (0.2702, 0.1767, -0.393), (0.2702, -0.08769, -0.3916), (0.01485, 0.1767, -0.3056), (0.1425, 0.2262, -0.3608), (0.3181, 0.04448, -0.4156), (-0.03303, 0.04448, -0.2928), (0.1425, -0.1373, -0.3364), (0.08373, -0.06715, -0.02258), (0.3337, 0.1953, -0.1692), (0.3337, -0.06715, -0.1512), (0.08373, 0.1953, -0.04542), (0.2087, -0.1164, -0.0841), (0.03686, 0.06409, -0.01185), (0.3806, 0.06409, -0.1809), (0.2087, 0.2445, -0.112), (0.1005, -0.05917, 0.0249), (0.2209, -0.1067, -0.03665), (0.05534, 0.06754, 0.03688), (0.3864, 0.06754, -0.1334), (0.2209, 0.2418, -0.06276), (0.3413, 0.1942, -0.1205), (0.3413, -0.05917, -0.1039), (0.1005, 0.1942, 0.00383), (0.1036, -0.06138, 0.05577), (0.2278, -0.1105, -0.009077), (0.05702, 0.0695, 0.06909), (0.3985, 0.0695, -0.1109), (0.2278, 0.2494, -0.03553), (0.352, 0.2004, -0.09666), (0.352, -0.06138, -0.07994), (0.1036, 0.2004, 0.03458), (0.2042, -0.02606, 0.3607), (0.4256, 0.2107, 0.2537), (0.4256, -0.02606, 0.259), (0.2042, 0.2107, 0.3542), (0.3149, -0.07044, 0.3133), (0.1626, 0.0923, 0.3783), (0.4671, 0.0923, 0.24), (0.3149, 0.255, 0.3044), (0.4208, 0.2139, 0.2087), (0.4208, -0.0343, 0.216), (0.1883, 0.2139, 0.3222), (0.3045, -0.08083, 0.2772), (0.1447, 0.08978, 0.3496), (0.4644, 0.08978, 0.1933), (0.3045, 0.2604, 0.2649), (0.1883, -0.0343, 0.3313), (0.2112, -0.02632, 0.3902), (0.437, 0.2154, 0.2902), (0.437, -0.02632, 0.2939), (0.2112, 0.2154, 0.3857), (0.3241, -0.07164, 0.3456), (0.1688, 0.09453, 0.4083), (0.4793, 0.09453, 0.2771), (0.3241, 0.2607, 0.3393), (0.1915, 0.1503, -0.6782), (0.1915, -0.1105, -0.6974), (-0.06541, 0.1503, -0.6913), (-0.06541, -0.1105, -0.6754), (0.06303, 0.1992, -0.7053), (0.2396, 0.01993, -0.7357), (-0.1136, 0.01993, -0.6487), (0.06303, -0.1594, -0.7153), (-0.06554, -0.114, -0.6485), (0.06768, 0.2076, -0.6805), (0.2509, 0.02139, -0.7146), (-0.1155, 0.02139, -0.6247), (0.06768, -0.1648, -0.6869), (0.2009, 0.1568, -0.6576), (0.2009, -0.114, -0.6777), (-0.06554, 0.1568, -0.6612), (0.1923, 0.1547, -0.7003), (0.1923, -0.1182, -0.7202), (-0.07679, 0.1547, -0.7253), (-0.07679, -0.1182, -0.7043), (0.05773, 0.2058, -0.7346), (0.2427, 0.01826, -0.7635), (-0.1272, 0.01826, -0.672), (0.05773, -0.1693, -0.7496), (0.3725, 0.1447, -0.3832), (0.6849, 0.03554, -0.4085), (0.5817, 0.2468, -0.4031), (0.4757, -0.06652, -0.3757), (0.6725, 0.1603, -0.4085), (0.5996, -0.0551, -0.3908), (0.4577, 0.2354, -0.392), (0.3848, 0.01996, -0.3746), (0.6937, 0.03755, -0.383), (0.3678, 0.1516, -0.3556), (0.5861, 0.258, -0.3792), (0.4755, -0.06888, -0.3488), (0.6808, 0.1677, -0.3839), (0.6048, -0.05701, -0.3641), (0.4567, 0.2462, -0.3661), (0.3807, 0.0214, -0.3463), (0.36, 0.1434, -0.4121), (0.5829, 0.2521, -0.4303), (0.47, -0.08151, -0.4031), (0.6796, 0.1601, -0.4369), (0.602, -0.06929, -0.4196), (0.4508, 0.2399, -0.4201), (0.3732, 0.01054, -0.4033), (0.6928, 0.02726, -0.4379), (0.3529, 0.1234, -0.5286), (0.5733, 0.2312, -0.5351), (0.4616, -0.09864, -0.5156), (0.669, 0.1404, -0.5452), (0.5922, -0.08636, -0.5339), (0.4427, 0.2189, -0.5311), (0.3659, -0.007844, -0.521), (0.682, 0.009167, -0.5499), (0.6912, 0.009535, -0.5325), (0.3467, 0.1292, -0.5095), (0.5774, 0.242, -0.5182), (0.4605, -0.1033, -0.4965), (0.6775, 0.1469, -0.5282), (0.5972, -0.09046, -0.5154), (0.4407, 0.2292, -0.513), (0.3603, -0.008195, -0.5014), (0.3309, 0.09294, -0.7672), (0.6763, -0.02566, -0.7877), (0.5622, 0.2065, -0.7793), (0.445, -0.1393, -0.7166), (0.6626, 0.1117, -0.7332), (0.582, -0.126, -0.7562), (0.4251, 0.1933, -0.7669), (0.3446, -0.04446, -0.7681), (0.686, -0.02608, -0.77), (0.6717, 0.1182, -0.717), (0.587, -0.1314, -0.7382), (0.4223, 0.2039, -0.7481), (0.3377, -0.04574, -0.7484), (0.3233, 0.09855, -0.7483), (0.5662, 0.2178, -0.7604), (0.4432, -0.1453, -0.6984), (0.3199, 0.09376, -0.7866), (0.5645, 0.2139, -0.8), (0.4405, -0.1517, -0.73), (0.6852, -0.03157, -0.8082), (0.6707, 0.1137, -0.7462), (0.5855, -0.1377, -0.7736), (0.4196, 0.1999, -0.786), (0.3344, -0.05152, -0.7882)], [], [(0, 62, 148, 69), (62, 4, 68, 148), (148, 68, 11, 67), (69, 148, 67, 10), (242, 142, 149, 237), (262, 2, 58, 264), (264, 58, 6, 260), (237, 149, 55, 236), (236, 55, 150, 238), (260, 6, 61, 265), (265, 61, 4, 263), (238, 150, 143, 243), (5, 53, 151, 77), (53, 1, 76, 151), (151, 76, 14, 73), (77, 151, 73, 12), (241, 140, 152, 239), (261, 0, 59, 266), (266, 59, 2, 262), (239, 152, 142, 242), (243, 143, 153, 240), (263, 4, 62, 267), (267, 62, 0, 261), (240, 153, 140, 241), (10, 67, 154, 65), (67, 11, 66, 154), (154, 66, 9, 64), (65, 154, 64, 8), (6, 58, 155, 71), (58, 2, 70, 155), (155, 70, 8, 64), (71, 155, 64, 9), (4, 61, 156, 68), (61, 6, 71, 156), (156, 71, 9, 66), (68, 156, 66, 11), (2, 59, 157, 70), (59, 0, 69, 157), (157, 69, 10, 65), (70, 157, 65, 8), (14, 75, 158, 85), (75, 15, 84, 158), (158, 84, 19, 83), (85, 158, 83, 18), (3, 60, 159, 79), (60, 7, 78, 159), (159, 78, 13, 74), (79, 159, 74, 15), (7, 52, 160, 78), (52, 5, 77, 160), (160, 77, 12, 72), (78, 160, 72, 13), (1, 63, 161, 76), (63, 3, 79, 161), (161, 79, 15, 75), (76, 161, 75, 14), (19, 82, 162, 93), (82, 17, 92, 162), (162, 92, 21, 90), (93, 162, 90, 23), (12, 73, 163, 86), (73, 14, 85, 163), (163, 85, 18, 81), (86, 163, 81, 16), (15, 74, 164, 84), (74, 13, 87, 164), (164, 87, 17, 82), (84, 164, 82, 19), (13, 72, 165, 87), (72, 12, 86, 165), (165, 86, 16, 80), (87, 165, 80, 17), (20, 89, 166, 88), (89, 22, 91, 166), (166, 91, 23, 90), (88, 166, 90, 21), (17, 80, 167, 92), (80, 16, 94, 167), (167, 94, 20, 88), (92, 167, 88, 21), (18, 83, 168, 95), (83, 19, 93, 168), (168, 93, 23, 91), (95, 168, 91, 22), (16, 81, 169, 94), (81, 18, 95, 169), (169, 95, 22, 89), (94, 169, 89, 20), (24, 106, 170, 113), (106, 28, 112, 170), (170, 112, 35, 111), (113, 170, 111, 34), (346, 100, 171, 341), (302, 26, 102, 304), (304, 102, 30, 300), (341, 171, 99, 340), (340, 99, 172, 342), (300, 30, 105, 305), (305, 105, 28, 303), (342, 172, 101, 347), (29, 97, 173, 121), (97, 25, 120, 173), (173, 120, 38, 117), (121, 173, 117, 36), (345, 98, 174, 343), (301, 24, 103, 306), (306, 103, 26, 302), (343, 174, 100, 346), (347, 101, 175, 344), (303, 28, 106, 307), (307, 106, 24, 301), (344, 175, 98, 345), (34, 111, 176, 109), (111, 35, 110, 176), (176, 110, 33, 108), (109, 176, 108, 32), (30, 102, 177, 115), (102, 26, 114, 177), (177, 114, 32, 108), (115, 177, 108, 33), (28, 105, 178, 112), (105, 30, 115, 178), (178, 115, 33, 110), (112, 178, 110, 35), (26, 103, 179, 114), (103, 24, 113, 179), (179, 113, 34, 109), (114, 179, 109, 32), (38, 119, 180, 129), (119, 39, 128, 180), (180, 128, 43, 127), (129, 180, 127, 42), (27, 104, 181, 123), (104, 31, 122, 181), (181, 122, 37, 118), (123, 181, 118, 39), (31, 96, 182, 122), (96, 29, 121, 182), (182, 121, 36, 116), (122, 182, 116, 37), (25, 107, 183, 120), (107, 27, 123, 183), (183, 123, 39, 119), (120, 183, 119, 38), (43, 126, 184, 137), (126, 41, 136, 184), (184, 136, 45, 134), (137, 184, 134, 47), (36, 117, 185, 130), (117, 38, 129, 185), (185, 129, 42, 125), (130, 185, 125, 40), (39, 118, 186, 128), (118, 37, 131, 186), (186, 131, 41, 126), (128, 186, 126, 43), (37, 116, 187, 131), (116, 36, 130, 187), (187, 130, 40, 124), (131, 187, 124, 41), (44, 133, 188, 132), (133, 46, 135, 188), (188, 135, 47, 134), (132, 188, 134, 45), (41, 124, 189, 136), (124, 40, 138, 189), (189, 138, 44, 132), (136, 189, 132, 45), (42, 127, 190, 139), (127, 43, 137, 190), (190, 137, 47, 135), (139, 190, 135, 46), (40, 125, 191, 138), (125, 42, 139, 191), (191, 139, 46, 133), (138, 191, 133, 44), (283, 57, 192, 277), (215, 51, 144, 216), (216, 144, 48, 213), (277, 192, 54, 281), (281, 54, 193, 278), (213, 48, 145, 217), (217, 145, 50, 214), (278, 193, 56, 282), (276, 141, 194, 279), (212, 49, 146, 218), (218, 146, 51, 215), (279, 194, 57, 283), (282, 56, 195, 280), (214, 50, 147, 219), (219, 147, 49, 212), (280, 195, 141, 276), (210, 203, 199, 211), (205, 197, 203, 210), (209, 202, 198, 206), (211, 199, 202, 209), (208, 201, 197, 205), (204, 196, 201, 208), (207, 200, 196, 204), (206, 198, 200, 207), (57, 206, 207, 192), (192, 207, 204, 54), (54, 204, 208, 193), (193, 208, 205, 56), (141, 211, 209, 194), (194, 209, 206, 57), (56, 205, 210, 195), (195, 210, 211, 141), (203, 219, 212, 199), (197, 214, 219, 203), (202, 218, 215, 198), (199, 212, 218, 202), (201, 217, 214, 197), (196, 213, 217, 201), (200, 216, 213, 196), (198, 215, 216, 200), (144, 227, 221, 48), (51, 223, 227, 144), (145, 226, 222, 50), (48, 221, 226, 145), (146, 225, 223, 51), (49, 220, 225, 146), (147, 224, 220, 49), (50, 222, 224, 147), (227, 232, 233, 221), (223, 235, 232, 227), (226, 231, 234, 222), (221, 233, 231, 226), (225, 230, 235, 223), (220, 228, 230, 225), (224, 229, 228, 220), (222, 234, 229, 224), (232, 240, 241, 233), (235, 243, 240, 232), (231, 239, 242, 234), (233, 241, 239, 231), (230, 238, 243, 235), (228, 236, 238, 230), (229, 237, 236, 228), (234, 242, 237, 229), (258, 251, 245, 252), (254, 247, 251, 258), (257, 250, 246, 253), (252, 245, 250, 257), (256, 249, 247, 254), (259, 244, 249, 256), (255, 248, 244, 259), (253, 246, 248, 255), (142, 253, 255, 149), (149, 255, 259, 55), (55, 259, 256, 150), (150, 256, 254, 143), (140, 252, 257, 152), (152, 257, 253, 142), (143, 254, 258, 153), (153, 258, 252, 140), (251, 267, 261, 245), (247, 263, 267, 251), (250, 266, 262, 246), (245, 261, 266, 250), (249, 265, 263, 247), (244, 260, 265, 249), (248, 264, 260, 244), (246, 262, 264, 248), (291, 275, 271, 287), (285, 269, 275, 291), (290, 274, 270, 286), (287, 271, 274, 290), (289, 273, 269, 285), (284, 268, 273, 289), (288, 272, 268, 284), (286, 270, 272, 288), (275, 280, 276, 271), (269, 282, 280, 275), (274, 279, 283, 270), (271, 276, 279, 274), (273, 278, 282, 269), (268, 281, 278, 273), (272, 277, 281, 268), (270, 283, 277, 272), (5, 286, 288, 53), (53, 288, 284, 1), (1, 284, 289, 63), (63, 289, 285, 3), (7, 287, 290, 52), (52, 290, 286, 5), (3, 285, 291, 60), (60, 291, 287, 7), (314, 299, 292, 308), (310, 295, 299, 314), (313, 298, 294, 309), (308, 292, 298, 313), (312, 297, 295, 310), (315, 293, 297, 312), (311, 296, 293, 315), (309, 294, 296, 311), (299, 307, 301, 292), (295, 303, 307, 299), (298, 306, 302, 294), (292, 301, 306, 298), (297, 305, 303, 295), (293, 300, 305, 297), (296, 304, 300, 293), (294, 302, 304, 296), (326, 309, 311, 328), (328, 311, 315, 324), (324, 315, 312, 329), (329, 312, 310, 327), (325, 308, 313, 330), (330, 313, 309, 326), (327, 310, 314, 331), (331, 314, 308, 325), (175, 322, 316, 98), (101, 318, 322, 175), (174, 321, 317, 100), (98, 316, 321, 174), (172, 320, 318, 101), (99, 323, 320, 172), (171, 319, 323, 99), (100, 317, 319, 171), (322, 331, 325, 316), (318, 327, 331, 322), (321, 330, 326, 317), (316, 325, 330, 321), (320, 329, 327, 318), (323, 324, 329, 320), (319, 328, 324, 323), (317, 326, 328, 319), (355, 339, 332, 348), (350, 335, 339, 355), (354, 338, 334, 349), (348, 332, 338, 354), (353, 337, 335, 350), (351, 333, 337, 353), (352, 336, 333, 351), (349, 334, 336, 352), (339, 344, 345, 332), (335, 347, 344, 339), (338, 343, 346, 334), (332, 345, 343, 338), (337, 342, 347, 335), (333, 340, 342, 337), (336, 341, 340, 333), (334, 346, 341, 336), (27, 349, 352, 104), (104, 352, 351, 31), (31, 351, 353, 96), (96, 353, 350, 29), (25, 348, 354, 107), (107, 354, 349, 27), (29, 350, 355, 97), (97, 355, 348, 25)])
me_cube.polygons.foreach_set('use_smooth', [True] * 352)
_uv = me_cube.uv_layers.new(name='UVMap')
_uv.uv.foreach_set('vector', [0.8981, 0.5093, 0.8857, 0.507, 0.8861, 0.4898, 0.8955, 0.4919, 0.8857, 0.507, 0.8687, 0.5053, 0.8731, 0.4883, 0.8861, 0.4898, 0.8861, 0.4898, 0.8731, 0.4883, 0.8763, 0.4817, 0.8842, 0.4818, 0.8955, 0.4919, 0.8861, 0.4898, 0.8842, 0.4818, 0.8909, 0.4842, 0.8348, 0.6421, 0.8359, 0.6634, 0.8209, 0.6688, 0.8197, 0.6464, 0.8359, 0.6946, 0.8359, 0.7028, 0.823, 0.7042, 0.8225, 0.6969, 0.8225, 0.6969, 0.823, 0.7042, 0.8061, 0.7068, 0.8051, 0.7003, 0.8197, 0.6464, 0.8209, 0.6688, 0.8015, 0.6756, 0.8003, 0.6523, 0.7478, 0.1491, 0.7499, 0.1258, 0.7678, 0.126, 0.7658, 0.15, 0.7535, 0.1011, 0.7544, 0.09471, 0.7707, 0.09473, 0.7701, 0.1012, 0.7701, 0.1012, 0.7707, 0.09473, 0.7868, 0.09544, 0.7866, 0.1023, 0.7658, 0.15, 0.7678, 0.126, 0.7855, 0.1287, 0.7836, 0.1524, 0.8617, 0.6934, 0.8809, 0.6867, 0.885, 0.7158, 0.8601, 0.7137, 0.8809, 0.6867, 0.8931, 0.6736, 0.8989, 0.698, 0.885, 0.7158, 0.2097, 0.5795, 0.1945, 0.5616, 0.202, 0.5478, 0.2249, 0.5747, 0.2096, 0.6036, 0.2097, 0.5795, 0.2249, 0.5747, 0.2241, 0.6107, 0.7349, 0.5653, 0.7356, 0.5441, 0.7533, 0.5482, 0.7528, 0.5687, 0.7382, 0.5121, 0.7389, 0.5038, 0.7551, 0.5067, 0.7547, 0.5153, 0.7547, 0.5153, 0.7551, 0.5067, 0.7712, 0.5067, 0.7712, 0.5147, 0.7528, 0.5687, 0.7533, 0.5482, 0.7712, 0.5455, 0.7708, 0.5664, 0.8639, 0.5623, 0.8648, 0.5384, 0.8847, 0.5449, 0.8837, 0.5678, 0.8679, 0.5121, 0.8687, 0.5053, 0.8857, 0.507, 0.8855, 0.5148, 0.8855, 0.5148, 0.8857, 0.507, 0.8981, 0.5093, 0.8982, 0.5178, 0.8837, 0.5678, 0.8847, 0.5449, 0.8989, 0.5503, 0.898, 0.572, 0.7456, 0.7827, 0.7455, 0.79, 0.7366, 0.7873, 0.738, 0.7797, 0.7455, 0.79, 0.7428, 0.7975, 0.7348, 0.7967, 0.7366, 0.7873, 0.7366, 0.7873, 0.7348, 0.7967, 0.727, 0.7945, 0.7273, 0.7864, 0.738, 0.7797, 0.7366, 0.7873, 0.7273, 0.7864, 0.7298, 0.7797, 0.8061, 0.7068, 0.823, 0.7042, 0.824, 0.7219, 0.8111, 0.7242, 0.823, 0.7042, 0.8359, 0.7028, 0.8339, 0.7206, 0.824, 0.7219, 0.824, 0.7219, 0.8339, 0.7206, 0.8298, 0.7289, 0.823, 0.731, 0.8111, 0.7242, 0.824, 0.7219, 0.823, 0.731, 0.8149, 0.7313, 0.7868, 0.09544, 0.7707, 0.09473, 0.7719, 0.07716, 0.7843, 0.07775, 0.7707, 0.09473, 0.7544, 0.09471, 0.7595, 0.07729, 0.7719, 0.07716, 0.7327, 0.8065, 0.7213, 0.8, 0.727, 0.7945, 0.7348, 0.7967, 0.7456, 0.8047, 0.7327, 0.8065, 0.7348, 0.7967, 0.7428, 0.7975, 0.7712, 0.5067, 0.7551, 0.5067, 0.7558, 0.4892, 0.7681, 0.4891, 0.7551, 0.5067, 0.7389, 0.5038, 0.7435, 0.4868, 0.7558, 0.4892, 0.7558, 0.4892, 0.7435, 0.4868, 0.7484, 0.479, 0.7565, 0.4791, 0.7681, 0.4891, 0.7558, 0.4892, 0.7565, 0.4791, 0.7644, 0.4806, 0.202, 0.5478, 0.1674, 0.5488, 0.1612, 0.5228, 0.2167, 0.5191, 0.1674, 0.5488, 0.1407, 0.5732, 0.1181, 0.5653, 0.1612, 0.5228, 0.1612, 0.5228, 0.1181, 0.5653, 0.09053, 0.5555, 0.1511, 0.4935, 0.2167, 0.5191, 0.1612, 0.5228, 0.1511, 0.4935, 0.2291, 0.4879, 0.831, 0.5355, 0.8177, 0.519, 0.8204, 0.489, 0.8359, 0.5097, 0.8177, 0.519, 0.7963, 0.5244, 0.7971, 0.4853, 0.8204, 0.489, 0.152, 0.6009, 0.1674, 0.6189, 0.1613, 0.635, 0.1394, 0.6088, 0.1526, 0.5773, 0.152, 0.6009, 0.1394, 0.6088, 0.1407, 0.5732, 0.736, 0.2759, 0.7552, 0.2717, 0.7531, 0.3192, 0.7308, 0.3141, 0.7552, 0.2717, 0.774, 0.2822, 0.7758, 0.3026, 0.7531, 0.3192, 0.7531, 0.3192, 0.7758, 0.3026, 0.7868, 0.3288, 0.7529, 0.3344, 0.1674, 0.6189, 0.1912, 0.619, 0.1966, 0.6345, 0.1613, 0.635, 0.7318, 0.6646, 0.75, 0.6772, 0.7484, 0.7041, 0.7272, 0.6893, 0.75, 0.6772, 0.7695, 0.6709, 0.7712, 0.6972, 0.7484, 0.7041, 0.1705, 0.5615, 0.1526, 0.5773, 0.1407, 0.5732, 0.1674, 0.5488, 0.1945, 0.5616, 0.1705, 0.5615, 0.1674, 0.5488, 0.202, 0.5478, 0.09053, 0.5555, 0.08531, 0.6415, 0.06693, 0.6516, 0.07246, 0.5503, 0.08531, 0.6415, 0.1335, 0.7033, 0.1228, 0.7255, 0.06693, 0.6516, 0.06693, 0.1505, 0.1223, 0.07628, 0.1283, 0.09304, 0.0901, 0.1609, 0.07303, 0.2517, 0.06693, 0.1505, 0.0901, 0.1609, 0.08497, 0.2431, 0.2241, 0.6107, 0.2249, 0.5747, 0.2543, 0.564, 0.2534, 0.625, 0.2249, 0.5747, 0.202, 0.5478, 0.2167, 0.5191, 0.2543, 0.564, 0.2543, 0.564, 0.2167, 0.5191, 0.2291, 0.4879, 0.2827, 0.5537, 0.2534, 0.625, 0.2543, 0.564, 0.2827, 0.5537, 0.2824, 0.6434, 0.1407, 0.5732, 0.1394, 0.6088, 0.1142, 0.624, 0.1181, 0.5653, 0.1394, 0.6088, 0.1613, 0.635, 0.149, 0.6667, 0.1142, 0.624, 0.1142, 0.624, 0.149, 0.6667, 0.1335, 0.7033, 0.08531, 0.6415, 0.1181, 0.5653, 0.1142, 0.624, 0.08531, 0.6415, 0.09053, 0.5555, 0.1613, 0.635, 0.1966, 0.6345, 0.2075, 0.6653, 0.149, 0.6667, 0.1966, 0.6345, 0.2241, 0.6107, 0.2534, 0.625, 0.2075, 0.6653, 0.2075, 0.6653, 0.2534, 0.625, 0.2824, 0.6434, 0.217, 0.7018, 0.149, 0.6667, 0.2075, 0.6653, 0.217, 0.7018, 0.1335, 0.7033, 0.2649, 0.1495, 0.254, 0.2332, 0.1696, 0.1959, 0.201, 0.1024, 0.254, 0.2332, 0.2148, 0.3044, 0.1431, 0.2914, 0.1696, 0.1959, 0.1696, 0.1959, 0.1431, 0.2914, 0.08497, 0.2431, 0.0901, 0.1609, 0.201, 0.1024, 0.1696, 0.1959, 0.0901, 0.1609, 0.1283, 0.09304, 0.1335, 0.7033, 0.217, 0.7018, 0.2171, 0.7255, 0.1228, 0.7255, 0.217, 0.7018, 0.2824, 0.6434, 0.29, 0.6571, 0.2171, 0.7255, 0.2166, 0.07564, 0.29, 0.1436, 0.2649, 0.1495, 0.201, 0.1024, 0.1223, 0.07628, 0.2166, 0.07564, 0.201, 0.1024, 0.1283, 0.09304, 0.8241, 0.3779, 0.8108, 0.302, 0.8345, 0.2958, 0.8345, 0.3813, 0.1511, 0.4935, 0.09053, 0.5555, 0.07246, 0.5503, 0.1391, 0.4777, 0.1404, 0.324, 0.07303, 0.2517, 0.08497, 0.2431, 0.1431, 0.2914, 0.229, 0.3278, 0.1404, 0.324, 0.1431, 0.2914, 0.2148, 0.3044, 0.9812, 0.221, 0.982, 0.1315, 0.9933, 0.1292, 0.9957, 0.2344, 0.982, 0.1315, 0.9852, 0.06843, 0.9957, 0.0541, 0.9933, 0.1292, 0.29, 0.249, 0.229, 0.3278, 0.2148, 0.3044, 0.254, 0.2332, 0.29, 0.1436, 0.29, 0.249, 0.254, 0.2332, 0.2649, 0.1495, 0.8585, 0.183, 0.8757, 0.1813, 0.8756, 0.2082, 0.8625, 0.2094, 0.961, 0.08875, 0.9452, 0.08912, 0.948, 0.06237, 0.96, 0.0618, 0.96, 0.0618, 0.948, 0.06237, 0.9486, 0.05283, 0.9552, 0.0513, 0.8625, 0.2094, 0.8756, 0.2082, 0.8738, 0.2195, 0.8658, 0.2189, 0.9325, 0.5559, 0.9352, 0.5272, 0.9484, 0.5309, 0.9475, 0.5524, 0.937, 0.5036, 0.938, 0.4915, 0.9501, 0.4937, 0.9495, 0.5063, 0.9495, 0.5063, 0.9501, 0.4937, 0.9672, 0.4964, 0.9671, 0.5095, 0.9475, 0.5524, 0.9484, 0.5309, 0.967, 0.5352, 0.9656, 0.5632, 0.9656, 0.5632, 0.967, 0.5352, 0.9805, 0.5358, 0.9801, 0.5619, 0.9671, 0.5095, 0.9672, 0.4964, 0.9795, 0.4963, 0.9799, 0.5096, 0.9273, 0.1001, 0.9296, 0.08696, 0.9452, 0.08912, 0.9436, 0.1022, 0.9188, 0.1517, 0.923, 0.126, 0.9404, 0.1277, 0.9373, 0.1509, 0.9353, 0.1665, 0.9521, 0.1776, 0.9534, 0.1934, 0.929, 0.2108, 0.8724, 0.09476, 0.8526, 0.09894, 0.8483, 0.0721, 0.874, 0.07882, 0.874, 0.07882, 0.8483, 0.0721, 0.8409, 0.05576, 0.8757, 0.05065, 0.929, 0.2108, 0.9534, 0.1934, 0.961, 0.2204, 0.9278, 0.2208, 0.9357, 0.805, 0.9398, 0.7777, 0.9572, 0.779, 0.9538, 0.8061, 0.945, 0.7521, 0.9477, 0.739, 0.9633, 0.742, 0.9613, 0.7545, 0.9613, 0.7545, 0.9633, 0.742, 0.9796, 0.7443, 0.9782, 0.7561, 0.9538, 0.8061, 0.9572, 0.779, 0.9754, 0.7792, 0.9726, 0.8075, 0.9373, 0.1509, 0.9404, 0.1277, 0.9576, 0.1292, 0.9543, 0.1582, 0.9436, 0.1022, 0.9452, 0.08912, 0.961, 0.08875, 0.9598, 0.1024, 0.8755, 0.1679, 0.8757, 0.1813, 0.8585, 0.183, 0.8577, 0.1699, 0.8735, 0.1136, 0.8751, 0.1417, 0.8561, 0.144, 0.854, 0.1171, 0.7746, 0.7773, 0.7765, 0.7851, 0.7671, 0.7863, 0.7663, 0.7771, 0.7765, 0.7851, 0.7765, 0.7933, 0.7686, 0.7955, 0.7671, 0.7863, 0.7671, 0.7863, 0.7686, 0.7955, 0.7607, 0.7953, 0.7584, 0.7875, 0.7663, 0.7771, 0.7671, 0.7863, 0.7584, 0.7875, 0.7588, 0.7793, 0.9672, 0.4964, 0.9501, 0.4937, 0.954, 0.4681, 0.967, 0.4701, 0.9501, 0.4937, 0.938, 0.4915, 0.9447, 0.4662, 0.954, 0.4681, 0.954, 0.4681, 0.9447, 0.4662, 0.9513, 0.4579, 0.9582, 0.4581, 0.967, 0.4701, 0.954, 0.4681, 0.9582, 0.4581, 0.9658, 0.4604, 0.9452, 0.08912, 0.9296, 0.08696, 0.9361, 0.06104, 0.948, 0.06237, 0.9795, 0.4963, 0.9672, 0.4964, 0.967, 0.4701, 0.9764, 0.4697, 0.9764, 0.4697, 0.967, 0.4701, 0.9658, 0.4604, 0.9704, 0.4589, 0.948, 0.06237, 0.9361, 0.06104, 0.9421, 0.05095, 0.9486, 0.05283, 0.9796, 0.7443, 0.9633, 0.742, 0.9674, 0.7159, 0.9798, 0.7181, 0.9633, 0.742, 0.9477, 0.739, 0.9554, 0.7134, 0.9674, 0.7159, 0.9674, 0.7159, 0.9554, 0.7134, 0.9613, 0.7051, 0.9694, 0.7056, 0.9798, 0.7181, 0.9674, 0.7159, 0.9694, 0.7056, 0.9771, 0.7082, 0.5591, 0.5518, 0.5245, 0.5525, 0.5187, 0.5269, 0.5744, 0.5238, 0.5245, 0.5525, 0.4979, 0.5767, 0.4754, 0.569, 0.5187, 0.5269, 0.5187, 0.5269, 0.4754, 0.569, 0.4482, 0.5594, 0.5088, 0.4977, 0.5744, 0.5238, 0.5187, 0.5269, 0.5088, 0.4977, 0.5871, 0.4928, 0.9307, 0.5752, 0.947, 0.5668, 0.9399, 0.6097, 0.9268, 0.5888, 0.947, 0.5668, 0.9647, 0.5821, 0.9647, 0.6057, 0.9399, 0.6097, 0.5085, 0.605, 0.5238, 0.6229, 0.518, 0.6389, 0.4963, 0.6121, 0.5091, 0.5807, 0.5085, 0.605, 0.4963, 0.6121, 0.4979, 0.5767, 0.9647, 0.5821, 0.9798, 0.5794, 0.9805, 0.6124, 0.9647, 0.6057, 0.916, 0.1689, 0.9353, 0.1665, 0.929, 0.2108, 0.9082, 0.201, 0.5477, 0.6232, 0.5659, 0.6078, 0.5811, 0.6151, 0.5535, 0.6388, 0.5238, 0.6229, 0.5477, 0.6232, 0.5535, 0.6388, 0.518, 0.6389, 0.9329, 0.8233, 0.9514, 0.8243, 0.9485, 0.8469, 0.9267, 0.8501, 0.9514, 0.8243, 0.9708, 0.8265, 0.9714, 0.8407, 0.9485, 0.8469, 0.9485, 0.8469, 0.9714, 0.8407, 0.9798, 0.8526, 0.9456, 0.8595, 0.8483, 0.0721, 0.8337, 0.08549, 0.8203, 0.07463, 0.8409, 0.05576, 0.4482, 0.5594, 0.4422, 0.6452, 0.4239, 0.6556, 0.43, 0.5541, 0.4422, 0.6452, 0.4901, 0.7076, 0.4793, 0.7296, 0.4239, 0.6556, 0.4239, 0.1504, 0.4794, 0.07624, 0.4853, 0.09245, 0.4469, 0.1601, 0.4301, 0.2518, 0.4239, 0.1504, 0.4469, 0.1601, 0.4419, 0.2426, 0.5811, 0.6151, 0.5818, 0.5789, 0.6115, 0.5688, 0.6104, 0.6295, 0.5818, 0.5789, 0.5591, 0.5518, 0.5744, 0.5238, 0.6115, 0.5688, 0.6115, 0.5688, 0.5744, 0.5238, 0.5871, 0.4928, 0.6402, 0.5588, 0.6104, 0.6295, 0.6115, 0.5688, 0.6402, 0.5588, 0.6392, 0.6485, 0.4979, 0.5767, 0.4963, 0.6121, 0.4713, 0.6281, 0.4754, 0.569, 0.4963, 0.6121, 0.518, 0.6389, 0.5055, 0.6708, 0.4713, 0.6281, 0.4713, 0.6281, 0.5055, 0.6708, 0.4901, 0.7076, 0.4422, 0.6452, 0.4754, 0.569, 0.4713, 0.6281, 0.4422, 0.6452, 0.4482, 0.5594, 0.518, 0.6389, 0.5535, 0.6388, 0.5641, 0.6697, 0.5055, 0.6708, 0.5535, 0.6388, 0.5811, 0.6151, 0.6104, 0.6295, 0.5641, 0.6697, 0.5641, 0.6697, 0.6104, 0.6295, 0.6392, 0.6485, 0.5735, 0.7065, 0.5055, 0.6708, 0.5641, 0.6697, 0.5735, 0.7065, 0.4901, 0.7076, 0.6219, 0.1489, 0.6108, 0.2325, 0.5264, 0.1951, 0.5581, 0.1018, 0.6108, 0.2325, 0.5715, 0.3037, 0.5001, 0.2911, 0.5264, 0.1951, 0.5264, 0.1951, 0.5001, 0.2911, 0.4419, 0.2426, 0.4469, 0.1601, 0.5581, 0.1018, 0.5264, 0.1951, 0.4469, 0.1601, 0.4853, 0.09245, 0.4901, 0.7076, 0.5735, 0.7065, 0.5735, 0.7303, 0.4793, 0.7296, 0.5735, 0.7065, 0.6392, 0.6485, 0.647, 0.6625, 0.5735, 0.7303, 0.5735, 0.07555, 0.6471, 0.1434, 0.6219, 0.1489, 0.5581, 0.1018, 0.4794, 0.07624, 0.5735, 0.07555, 0.5581, 0.1018, 0.4853, 0.09245, 0.5871, 0.4928, 0.5088, 0.4977, 0.4974, 0.4823, 0.5861, 0.4785, 0.5088, 0.4977, 0.4482, 0.5594, 0.43, 0.5541, 0.4974, 0.4823, 0.4974, 0.3237, 0.4301, 0.2518, 0.4419, 0.2426, 0.5001, 0.2911, 0.5861, 0.3274, 0.4974, 0.3237, 0.5001, 0.2911, 0.5715, 0.3037, 0.6392, 0.6485, 0.6402, 0.5588, 0.647, 0.557, 0.647, 0.6625, 0.6402, 0.5588, 0.5871, 0.4928, 0.5861, 0.4785, 0.647, 0.557, 0.6471, 0.2488, 0.5861, 0.3274, 0.5715, 0.3037, 0.6108, 0.2325, 0.6471, 0.1434, 0.6471, 0.2488, 0.6108, 0.2325, 0.6219, 0.1489, 0.8605, 0.6602, 0.8596, 0.6354, 0.8795, 0.6377, 0.8801, 0.6587, 0.8614, 0.6104, 0.8628, 0.5893, 0.8827, 0.5937, 0.8812, 0.6138, 0.8812, 0.6138, 0.8827, 0.5937, 0.8969, 0.5965, 0.8951, 0.614, 0.8801, 0.6587, 0.8795, 0.6377, 0.8929, 0.6348, 0.893, 0.6514, 0.7329, 0.6427, 0.7338, 0.6264, 0.7516, 0.6333, 0.7509, 0.6521, 0.734, 0.6062, 0.7341, 0.5893, 0.7522, 0.5919, 0.7519, 0.6108, 0.7519, 0.6108, 0.7522, 0.5919, 0.7703, 0.59, 0.77, 0.6094, 0.7509, 0.6521, 0.7516, 0.6333, 0.7697, 0.6326, 0.7696, 0.649, 0.7387, 0.2473, 0.7407, 0.2259, 0.7589, 0.2285, 0.7573, 0.247, 0.7432, 0.1984, 0.7454, 0.1754, 0.7635, 0.1771, 0.7614, 0.2006, 0.7614, 0.2006, 0.7635, 0.1771, 0.7814, 0.1793, 0.7794, 0.2002, 0.7573, 0.247, 0.7589, 0.2285, 0.777, 0.2252, 0.7757, 0.2496, 0.831, 0.5577, 0.8309, 0.5743, 0.8157, 0.5753, 0.8166, 0.5512, 0.8324, 0.598, 0.8336, 0.618, 0.8185, 0.6211, 0.8172, 0.6002, 0.8172, 0.6002, 0.8185, 0.6211, 0.7989, 0.6258, 0.7979, 0.6026, 0.8166, 0.5512, 0.8157, 0.5753, 0.7966, 0.575, 0.7965, 0.5533, 0.8169, 0.5943, 0.817, 0.597, 0.7977, 0.5991, 0.7975, 0.5961, 0.832, 0.5924, 0.8322, 0.595, 0.817, 0.597, 0.8169, 0.5943, 0.7608, 0.2072, 0.761, 0.2042, 0.7791, 0.2034, 0.7788, 0.2061, 0.7426, 0.2049, 0.7429, 0.2019, 0.761, 0.2042, 0.7608, 0.2072, 0.7518, 0.6161, 0.7519, 0.6137, 0.7699, 0.6124, 0.7699, 0.6149, 0.7339, 0.611, 0.7339, 0.6088, 0.7519, 0.6137, 0.7518, 0.6161, 0.8808, 0.6194, 0.881, 0.6168, 0.8948, 0.6166, 0.8945, 0.6189, 0.8609, 0.6163, 0.8611, 0.6136, 0.881, 0.6168, 0.8808, 0.6194, 0.8596, 0.6354, 0.8609, 0.6163, 0.8808, 0.6194, 0.8795, 0.6377, 0.8795, 0.6377, 0.8808, 0.6194, 0.8945, 0.6189, 0.8929, 0.6348, 0.7338, 0.6264, 0.7339, 0.611, 0.7518, 0.6161, 0.7516, 0.6333, 0.7516, 0.6333, 0.7518, 0.6161, 0.7699, 0.6149, 0.7697, 0.6326, 0.7407, 0.2259, 0.7426, 0.2049, 0.7608, 0.2072, 0.7589, 0.2285, 0.7589, 0.2285, 0.7608, 0.2072, 0.7788, 0.2061, 0.777, 0.2252, 0.8309, 0.5743, 0.832, 0.5924, 0.8169, 0.5943, 0.8157, 0.5753, 0.8157, 0.5753, 0.8169, 0.5943, 0.7975, 0.5961, 0.7966, 0.575, 0.817, 0.597, 0.8172, 0.6002, 0.7979, 0.6026, 0.7977, 0.5991, 0.8322, 0.595, 0.8324, 0.598, 0.8172, 0.6002, 0.817, 0.597, 0.761, 0.2042, 0.7614, 0.2006, 0.7794, 0.2002, 0.7791, 0.2034, 0.7429, 0.2019, 0.7432, 0.1984, 0.7614, 0.2006, 0.761, 0.2042, 0.7519, 0.6137, 0.7519, 0.6108, 0.77, 0.6094, 0.7699, 0.6124, 0.7339, 0.6088, 0.734, 0.6062, 0.7519, 0.6108, 0.7519, 0.6137, 0.881, 0.6168, 0.8812, 0.6138, 0.8951, 0.614, 0.8948, 0.6166, 0.8611, 0.6136, 0.8614, 0.6104, 0.8812, 0.6138, 0.881, 0.6168, 0.8827, 0.5937, 0.8833, 0.5786, 0.8975, 0.5822, 0.8969, 0.5965, 0.8628, 0.5893, 0.8634, 0.5736, 0.8833, 0.5786, 0.8827, 0.5937, 0.7522, 0.5919, 0.7525, 0.5784, 0.7706, 0.5762, 0.7703, 0.59, 0.7341, 0.5893, 0.7346, 0.5753, 0.7525, 0.5784, 0.7522, 0.5919, 0.7635, 0.1771, 0.7648, 0.1613, 0.7827, 0.1636, 0.7814, 0.1793, 0.7454, 0.1754, 0.7468, 0.1601, 0.7648, 0.1613, 0.7635, 0.1771, 0.8185, 0.6211, 0.8192, 0.6358, 0.7997, 0.6412, 0.7989, 0.6258, 0.8336, 0.618, 0.8343, 0.632, 0.8192, 0.6358, 0.8185, 0.6211, 0.8833, 0.5786, 0.8836, 0.5717, 0.8978, 0.5757, 0.8975, 0.5822, 0.8634, 0.5736, 0.8637, 0.5664, 0.8836, 0.5717, 0.8833, 0.5786, 0.7525, 0.5784, 0.7527, 0.5722, 0.7707, 0.5699, 0.7706, 0.5762, 0.7346, 0.5753, 0.7348, 0.5689, 0.7527, 0.5722, 0.7525, 0.5784, 0.7648, 0.1613, 0.7654, 0.1541, 0.7832, 0.1565, 0.7827, 0.1636, 0.7468, 0.1601, 0.7474, 0.1531, 0.7654, 0.1541, 0.7648, 0.1613, 0.8192, 0.6358, 0.8196, 0.6426, 0.8001, 0.6483, 0.7997, 0.6412, 0.8343, 0.632, 0.8346, 0.6384, 0.8196, 0.6426, 0.8192, 0.6358, 0.8836, 0.5717, 0.8837, 0.5678, 0.898, 0.572, 0.8978, 0.5757, 0.8637, 0.5664, 0.8639, 0.5623, 0.8837, 0.5678, 0.8836, 0.5717, 0.7527, 0.5722, 0.7528, 0.5687, 0.7708, 0.5664, 0.7707, 0.5699, 0.7348, 0.5689, 0.7349, 0.5653, 0.7528, 0.5687, 0.7527, 0.5722, 0.7654, 0.1541, 0.7658, 0.15, 0.7836, 0.1524, 0.7832, 0.1565, 0.7474, 0.1531, 0.7478, 0.1491, 0.7658, 0.15, 0.7654, 0.1541, 0.8196, 0.6426, 0.8197, 0.6464, 0.8003, 0.6523, 0.8001, 0.6483, 0.8346, 0.6384, 0.8348, 0.6421, 0.8197, 0.6464, 0.8196, 0.6426, 0.8852, 0.5254, 0.8854, 0.5198, 0.8983, 0.5231, 0.8985, 0.5291, 0.8668, 0.5213, 0.8674, 0.5165, 0.8854, 0.5198, 0.8852, 0.5254, 0.7542, 0.5268, 0.7545, 0.5207, 0.7712, 0.5198, 0.7712, 0.5255, 0.7373, 0.5233, 0.7378, 0.5173, 0.7545, 0.5207, 0.7542, 0.5268, 0.7693, 0.1099, 0.7697, 0.1053, 0.7864, 0.1067, 0.7862, 0.1116, 0.7522, 0.1098, 0.7529, 0.1052, 0.7697, 0.1053, 0.7693, 0.1099, 0.8219, 0.6871, 0.8223, 0.6923, 0.8045, 0.6963, 0.8039, 0.6917, 0.8359, 0.6837, 0.8359, 0.6895, 0.8223, 0.6923, 0.8219, 0.6871, 0.8359, 0.6634, 0.8359, 0.6837, 0.8219, 0.6871, 0.8209, 0.6688, 0.8209, 0.6688, 0.8219, 0.6871, 0.8039, 0.6917, 0.8015, 0.6756, 0.7499, 0.1258, 0.7522, 0.1098, 0.7693, 0.1099, 0.7678, 0.126, 0.7678, 0.126, 0.7693, 0.1099, 0.7862, 0.1116, 0.7855, 0.1287, 0.7356, 0.5441, 0.7373, 0.5233, 0.7542, 0.5268, 0.7533, 0.5482, 0.7533, 0.5482, 0.7542, 0.5268, 0.7712, 0.5255, 0.7712, 0.5455, 0.8648, 0.5384, 0.8668, 0.5213, 0.8852, 0.5254, 0.8847, 0.5449, 0.8847, 0.5449, 0.8852, 0.5254, 0.8985, 0.5291, 0.8989, 0.5503, 0.8854, 0.5198, 0.8855, 0.5148, 0.8982, 0.5178, 0.8983, 0.5231, 0.8674, 0.5165, 0.8679, 0.5121, 0.8855, 0.5148, 0.8854, 0.5198, 0.7545, 0.5207, 0.7547, 0.5153, 0.7712, 0.5147, 0.7712, 0.5198, 0.7378, 0.5173, 0.7382, 0.5121, 0.7547, 0.5153, 0.7545, 0.5207, 0.7697, 0.1053, 0.7701, 0.1012, 0.7866, 0.1023, 0.7864, 0.1067, 0.7529, 0.1052, 0.7535, 0.1011, 0.7701, 0.1012, 0.7697, 0.1053, 0.8223, 0.6923, 0.8225, 0.6969, 0.8051, 0.7003, 0.8045, 0.6963, 0.8359, 0.6895, 0.8359, 0.6946, 0.8225, 0.6969, 0.8223, 0.6923, 0.8169, 0.5426, 0.8167, 0.5472, 0.7964, 0.5497, 0.7964, 0.5456, 0.831, 0.5518, 0.831, 0.5549, 0.8167, 0.5472, 0.8169, 0.5426, 0.7568, 0.2536, 0.757, 0.2501, 0.7755, 0.2537, 0.7753, 0.2583, 0.738, 0.255, 0.7384, 0.2509, 0.757, 0.2501, 0.7568, 0.2536, 0.7507, 0.6588, 0.7508, 0.6552, 0.7696, 0.6517, 0.7696, 0.6549, 0.7327, 0.6486, 0.7328, 0.6455, 0.7508, 0.6552, 0.7507, 0.6588, 0.8803, 0.6662, 0.8802, 0.6622, 0.893, 0.6542, 0.893, 0.6574, 0.8608, 0.6691, 0.8607, 0.6644, 0.8802, 0.6622, 0.8803, 0.6662, 0.8167, 0.5472, 0.8166, 0.5512, 0.7965, 0.5533, 0.7964, 0.5497, 0.831, 0.5549, 0.831, 0.5577, 0.8166, 0.5512, 0.8167, 0.5472, 0.757, 0.2501, 0.7573, 0.247, 0.7757, 0.2496, 0.7755, 0.2537, 0.7384, 0.2509, 0.7387, 0.2473, 0.7573, 0.247, 0.757, 0.2501, 0.7508, 0.6552, 0.7509, 0.6521, 0.7696, 0.649, 0.7696, 0.6517, 0.7328, 0.6455, 0.7329, 0.6427, 0.7509, 0.6521, 0.7508, 0.6552, 0.8802, 0.6622, 0.8801, 0.6587, 0.893, 0.6514, 0.893, 0.6542, 0.8607, 0.6644, 0.8605, 0.6602, 0.8801, 0.6587, 0.8802, 0.6622, 0.8617, 0.6934, 0.8608, 0.6691, 0.8803, 0.6662, 0.8809, 0.6867, 0.8809, 0.6867, 0.8803, 0.6662, 0.893, 0.6574, 0.8931, 0.6736, 0.7318, 0.6646, 0.7327, 0.6486, 0.7507, 0.6588, 0.75, 0.6772, 0.75, 0.6772, 0.7507, 0.6588, 0.7696, 0.6549, 0.7695, 0.6709, 0.736, 0.2759, 0.738, 0.255, 0.7568, 0.2536, 0.7552, 0.2717, 0.7552, 0.2717, 0.7568, 0.2536, 0.7753, 0.2583, 0.774, 0.2822, 0.831, 0.5355, 0.831, 0.5518, 0.8169, 0.5426, 0.8177, 0.519, 0.8177, 0.519, 0.8169, 0.5426, 0.7964, 0.5456, 0.7963, 0.5244, 0.8754, 0.1601, 0.8754, 0.1642, 0.8574, 0.1662, 0.8572, 0.1622, 0.9427, 0.1098, 0.9431, 0.1058, 0.9595, 0.1062, 0.9592, 0.1104, 0.9601, 0.7618, 0.9607, 0.758, 0.9778, 0.7594, 0.9773, 0.7629, 0.9435, 0.7597, 0.9443, 0.7557, 0.9607, 0.758, 0.9601, 0.7618, 0.926, 0.1078, 0.9267, 0.1038, 0.9431, 0.1058, 0.9427, 0.1098, 0.9671, 0.5171, 0.9671, 0.5131, 0.98, 0.5134, 0.9801, 0.5174, 0.9492, 0.5136, 0.9494, 0.5098, 0.9671, 0.5131, 0.9671, 0.5171, 0.9365, 0.5106, 0.9368, 0.5069, 0.9494, 0.5098, 0.9492, 0.5136, 0.8754, 0.1642, 0.8755, 0.1679, 0.8577, 0.1699, 0.8574, 0.1662, 0.9431, 0.1058, 0.9436, 0.1022, 0.9598, 0.1024, 0.9595, 0.1062, 0.9607, 0.758, 0.9613, 0.7545, 0.9782, 0.7561, 0.9778, 0.7594, 0.9443, 0.7557, 0.945, 0.7521, 0.9613, 0.7545, 0.9607, 0.758, 0.9267, 0.1038, 0.9273, 0.1001, 0.9436, 0.1022, 0.9431, 0.1058, 0.9671, 0.5131, 0.9671, 0.5095, 0.9799, 0.5096, 0.98, 0.5134, 0.9494, 0.5098, 0.9495, 0.5063, 0.9671, 0.5095, 0.9671, 0.5131, 0.9368, 0.5069, 0.937, 0.5036, 0.9495, 0.5063, 0.9494, 0.5098, 0.9356, 0.5227, 0.9365, 0.5106, 0.9492, 0.5136, 0.9486, 0.5262, 0.9486, 0.5262, 0.9492, 0.5136, 0.9671, 0.5171, 0.967, 0.5303, 0.967, 0.5303, 0.9671, 0.5171, 0.9801, 0.5174, 0.9804, 0.5308, 0.9238, 0.1211, 0.926, 0.1078, 0.9427, 0.1098, 0.941, 0.1229, 0.9408, 0.7728, 0.9435, 0.7597, 0.9601, 0.7618, 0.958, 0.7743, 0.958, 0.7743, 0.9601, 0.7618, 0.9773, 0.7629, 0.9759, 0.7748, 0.941, 0.1229, 0.9427, 0.1098, 0.9592, 0.1104, 0.958, 0.1241, 0.8752, 0.1467, 0.8754, 0.1601, 0.8572, 0.1622, 0.8564, 0.149, 0.8751, 0.1417, 0.8751, 0.1441, 0.8563, 0.1464, 0.8561, 0.144, 0.9404, 0.1277, 0.9407, 0.1254, 0.9578, 0.1268, 0.9576, 0.1292, 0.9572, 0.779, 0.9576, 0.7768, 0.9756, 0.7771, 0.9754, 0.7792, 0.9398, 0.7777, 0.9403, 0.7753, 0.9576, 0.7768, 0.9572, 0.779, 0.923, 0.126, 0.9234, 0.1236, 0.9407, 0.1254, 0.9404, 0.1277, 0.967, 0.5352, 0.967, 0.5329, 0.9805, 0.5335, 0.9805, 0.5358, 0.9484, 0.5309, 0.9485, 0.5286, 0.967, 0.5329, 0.967, 0.5352, 0.9352, 0.5272, 0.9354, 0.525, 0.9485, 0.5286, 0.9484, 0.5309, 0.8751, 0.1441, 0.8752, 0.1467, 0.8564, 0.149, 0.8563, 0.1464, 0.9407, 0.1254, 0.941, 0.1229, 0.958, 0.1241, 0.9578, 0.1268, 0.9576, 0.7768, 0.958, 0.7743, 0.9759, 0.7748, 0.9756, 0.7771, 0.9403, 0.7753, 0.9408, 0.7728, 0.958, 0.7743, 0.9576, 0.7768, 0.9234, 0.1236, 0.9238, 0.1211, 0.941, 0.1229, 0.9407, 0.1254, 0.967, 0.5329, 0.967, 0.5303, 0.9804, 0.5308, 0.9805, 0.5335, 0.9485, 0.5286, 0.9486, 0.5262, 0.967, 0.5303, 0.967, 0.5329, 0.9354, 0.525, 0.9356, 0.5227, 0.9486, 0.5262, 0.9485, 0.5286, 0.8732, 0.1083, 0.8733, 0.1109, 0.8538, 0.1145, 0.8536, 0.112, 0.9367, 0.1553, 0.937, 0.1532, 0.954, 0.161, 0.9537, 0.1637, 0.9531, 0.8112, 0.9534, 0.8087, 0.9724, 0.8102, 0.9721, 0.8128, 0.9349, 0.8101, 0.9353, 0.8076, 0.9534, 0.8087, 0.9531, 0.8112, 0.918, 0.1565, 0.9184, 0.1541, 0.937, 0.1532, 0.9367, 0.1553, 0.9654, 0.5685, 0.9655, 0.5659, 0.9801, 0.5644, 0.98, 0.5668, 0.9474, 0.5564, 0.9475, 0.5544, 0.9655, 0.5659, 0.9654, 0.5685, 0.932, 0.5613, 0.9323, 0.5586, 0.9475, 0.5544, 0.9474, 0.5564, 0.8733, 0.1109, 0.8735, 0.1136, 0.854, 0.1171, 0.8538, 0.1145, 0.937, 0.1532, 0.9373, 0.1509, 0.9543, 0.1582, 0.954, 0.161, 0.9534, 0.8087, 0.9538, 0.8061, 0.9726, 0.8075, 0.9724, 0.8102, 0.9353, 0.8076, 0.9357, 0.805, 0.9538, 0.8061, 0.9534, 0.8087, 0.9184, 0.1541, 0.9188, 0.1517, 0.9373, 0.1509, 0.937, 0.1532, 0.9655, 0.5659, 0.9656, 0.5632, 0.9801, 0.5619, 0.9801, 0.5644, 0.9475, 0.5544, 0.9475, 0.5524, 0.9656, 0.5632, 0.9655, 0.5659, 0.9323, 0.5586, 0.9325, 0.5559, 0.9475, 0.5524, 0.9475, 0.5544, 0.9307, 0.5752, 0.932, 0.5613, 0.9474, 0.5564, 0.947, 0.5668, 0.947, 0.5668, 0.9474, 0.5564, 0.9654, 0.5685, 0.9647, 0.5821, 0.9647, 0.5821, 0.9654, 0.5685, 0.98, 0.5668, 0.9798, 0.5794, 0.916, 0.1689, 0.918, 0.1565, 0.9367, 0.1553, 0.9353, 0.1665, 0.9329, 0.8233, 0.9349, 0.8101, 0.9531, 0.8112, 0.9514, 0.8243, 0.9514, 0.8243, 0.9531, 0.8112, 0.9721, 0.8128, 0.9708, 0.8265, 0.9353, 0.1665, 0.9367, 0.1553, 0.9537, 0.1637, 0.9521, 0.1776, 0.8724, 0.09476, 0.8732, 0.1083, 0.8536, 0.112, 0.8526, 0.09894])
me_cube.materials.append(mat_bodysuit02)
me_cube.materials.append(mat_material_001)
me_cube.use_remesh_preserve_volume = False
me_cube.use_remesh_preserve_attributes = False
me_cube.use_mirror_vertex_groups = False
me_cube.update()

# ---- objects
ob_cube = bpy.data.objects.new('Cube', me_cube)
ob_light = bpy.data.objects.new('Light', light_light)
ob_camera = bpy.data.objects.new('Camera', cam_camera)

# ---- transforms, parenting, visibility, modifiers, constraints
ob_cube.location = (0.0, 0.0, 0.0)
ob_cube.lock_rotations_4d = False
ob_cube.empty_display_type = 'ARROWS'
ob_cube.lineart.crease_threshold = 0.0
_m = ob_cube.modifiers.new('Solidify', 'SOLIDIFY')
_m.thickness = -0.03
_m.material_offset = 1
_m.use_quality_normals = True
_m.use_flip_normals = True
ob_light.location = (4.076, -2.76, 4.806)
ob_light.rotation_euler = (0.7537, -0.537, 1.369)
ob_light.lock_rotations_4d = False
ob_light.empty_display_type = 'ARROWS'
ob_light.color = (0.0, 0.0, 0.0, 0.0)
ob_light.lineart.crease_threshold = 0.0
ob_camera.location = (2.992, -4.004, 1.456)
ob_camera.rotation_euler = (1.166, -2.134e-06, 0.5711)
ob_camera.lock_rotations_4d = False
ob_camera.empty_display_type = 'ARROWS'
ob_camera.color = (0.0, 0.0, 0.0, 0.0)
ob_camera.display_type = 'WIRE'
ob_camera.lineart.crease_threshold = 0.0

# ---- collection membership
col_collection.objects.link(ob_cube)
col_collection.objects.link(ob_light)
col_collection.objects.link(ob_camera)

# ---- scene / render settings (as saved in the file)
scene.camera = ob_camera
scene.frame_start = 1; scene.frame_end = 250; scene.frame_set(1)
scene.render.engine = 'BLENDER_EEVEE_NEXT'
scene.render.resolution_x = 1080
scene.render.film_transparent = True
scene.cycles.use_denoising = False
scene.cycles.samples = 128
scene.cycles.sampling_pattern = 'TABULATED_SOBOL'
scene.cycles.use_adaptive_sampling = False
scene.cycles.use_light_tree = False
scene.view_settings.view_transform = 'Filmic'
bpy.context.view_layer.update()
